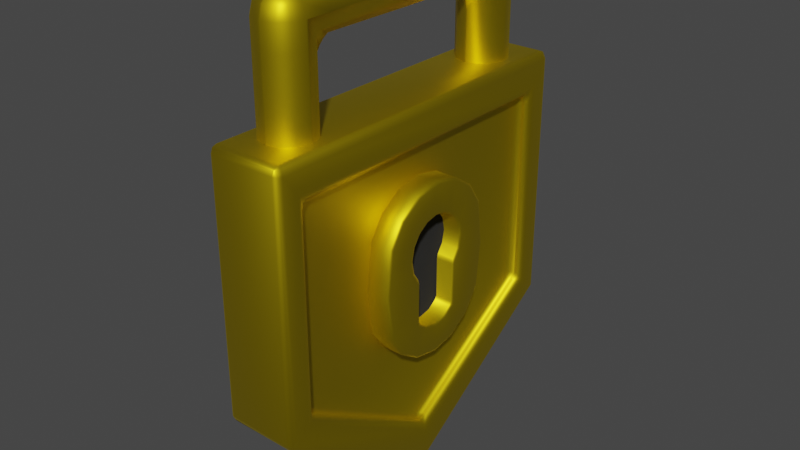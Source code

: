 # Source: Lock.blend  (saved by Blender 3.4.6; exported with 4.5.12 LTS)
import bpy
from mathutils import Matrix  # noqa: F401  (used for matrix-valued properties, if any)

bpy.ops.wm.read_factory_settings(use_empty=True)
scene = bpy.context.scene
scene.name = 'Scene'

# ---- collections
col_collection = bpy.data.collections.new('Collection'); scene.collection.children.link(col_collection)

# ---- materials (node trees are filled in below, after node groups)
mat_material_001 = bpy.data.materials.new('Material.001')
mat_material_001.use_transparent_shadow = False
mat_material_002 = bpy.data.materials.new('Material.002')
mat_material_002.use_transparent_shadow = False

# ---- material node trees
mat_material_001.use_nodes = True; mat_material_001.node_tree.nodes.clear()
_N = mat_material_001.node_tree.nodes; _L = mat_material_001.node_tree.links
n0 = _N.new('ShaderNodeBsdfPrincipled'); n0.name = 'Principled BSDF'; n0.location = (10, 300)
n0.distribution = 'GGX'
n0.subsurface_method = 'RANDOM_WALK_SKIN'
n0.inputs[0].default_value = (0.8, 0.5911, 0.009469, 1.0)
n0.inputs[1].default_value = 1.0
n0.inputs[3].default_value = 1.45
n0.inputs[27].default_value = (0.0, 0.0, 0.0, 1.0)
n0.inputs[28].default_value = 1.0
n1 = _N.new('ShaderNodeOutputMaterial'); n1.name = 'Material Output'; n1.location = (300, 300)
_L.new(n0.outputs[0], n1.inputs[0])
n1.is_active_output = True
mat_material_002.use_nodes = True; mat_material_002.node_tree.nodes.clear()
_N = mat_material_002.node_tree.nodes; _L = mat_material_002.node_tree.links
n0 = _N.new('ShaderNodeBsdfPrincipled'); n0.name = 'Principled BSDF'; n0.location = (10, 300)
n0.distribution = 'GGX'
n0.subsurface_method = 'RANDOM_WALK_SKIN'
n0.inputs[0].default_value = (0.0, 0.0, 0.0, 1.0)
n0.inputs[2].default_value = 1.0
n0.inputs[3].default_value = 1.45
n0.inputs[13].default_value = 1.0
n0.inputs[27].default_value = (0.0, 0.0, 0.0, 1.0)
n0.inputs[28].default_value = 1.0
n1 = _N.new('ShaderNodeOutputMaterial'); n1.name = 'Material Output'; n1.location = (300, 300)
_L.new(n0.outputs[0], n1.inputs[0])
n1.is_active_output = True

# ---- world
world_world = bpy.data.worlds.new('World'); scene.world = world_world
world_world.use_nodes = True; world_world.node_tree.nodes.clear()
_N = world_world.node_tree.nodes; _L = world_world.node_tree.links
n0 = _N.new('ShaderNodeOutputWorld'); n0.name = 'World Output'; n0.location = (300, 300)
n1 = _N.new('ShaderNodeBackground'); n1.name = 'Background'; n1.location = (10, 300)
n1.inputs[0].default_value = (0.05088, 0.05088, 0.05088, 1.0)
_L.new(n1.outputs[0], n0.inputs[0])
n0.is_active_output = True
world_world.color = (0.05088, 0.05088, 0.05088)
world_world.use_sun_shadow = False
world_world.sun_shadow_jitter_overblur = 0.0

# ---- meshes
me_cylinder_002 = bpy.data.meshes.new('Cylinder.002')
me_cylinder_002.from_pydata([(0.872, 0.1261, 0.1952), (0.8967, 0.002021, 0.1952), (0.872, -0.1221, 0.1952), (1.791, -1.718, -0.7995), (1.791, 1.722, -0.7995), (1.718, -1.757, 0.2755), (1.718, 1.761, 0.2755), (1.58, 1.437, 0.2211), (1.58, -1.433, 0.2211), (0.7807, 0.6373, 0.05257), (0.7807, 0.663, 0.0781), (0.5724, 0.3002, 0.1952), (0.5724, 0.3263, 0.2208), (0.7807, 0.663, 0.4932), (0.7752, 0.6395, 0.5188), (1.221, 0.6127, 0.0781), (1.212, 0.588, 0.05257), (0.7146, 0.272, 0.1952), (0.6965, 0.3016, 0.2208), (1.198, 0.5919, 0.5188), (1.221, 0.6127, 0.4932), (1.436, 0.4694, 0.0781), (1.417, 0.451, 0.05257), (0.8273, 0.2313, 0.2208), (0.7805, 0.2455, 0.2208), (0.8223, 0.2005, 0.1952), (1.417, 0.4467, 0.5188), (1.436, 0.4694, 0.4932), (1.579, 0.255, 0.0781), (1.555, 0.245, 0.05257), (1.553, 0.2428, 0.5188), (1.579, 0.255, 0.4932), (1.629, 0.002021, 0.0781), (1.603, 0.002021, 0.05257), (1.601, 0.002021, 0.5188), (1.629, 0.002021, 0.4932), (1.579, -0.2509, 0.0781), (1.555, -0.2409, 0.05257), (1.553, -0.2388, 0.5188), (1.579, -0.2509, 0.4932), (0.7805, -0.2414, 0.2208), (0.8273, -0.2273, 0.2208), (0.8223, -0.1965, 0.1952), (1.436, -0.4653, 0.0781), (1.417, -0.4469, 0.05257), (1.417, -0.4427, 0.5188), (1.436, -0.4653, 0.4932), (0.7146, -0.2679, 0.1952), (0.6965, -0.2976, 0.2208), (1.221, -0.6086, 0.0781), (1.212, -0.5839, 0.05257), (1.198, -0.5879, 0.5188), (1.221, -0.6086, 0.4932), (0.5724, -0.2962, 0.1952), (0.5724, -0.3222, 0.2208), (0.7807, -0.6589, 0.0781), (0.7807, -0.6332, 0.05257), (0.7752, -0.6354, 0.5188), (0.7807, -0.6589, 0.4932), (0.3403, -0.6086, 0.0781), (0.3494, -0.5839, 0.05257), (0.4583, -0.2735, 0.1952), (0.4484, -0.2976, 0.2208), (0.3483, -0.5855, 0.5188), (0.3403, -0.6086, 0.4932), (0.3616, -0.2089, 0.1952), (0.3432, -0.2273, 0.2208), (0.1259, -0.4653, 0.0781), (0.1443, -0.4469, 0.05257), (0.1423, -0.4474, 0.5188), (0.1259, -0.4653, 0.4932), (0.00667, -0.2409, 0.05257), (-0.01738, -0.2509, 0.0781), (0.2969, -0.1121, 0.1952), (0.2729, -0.1221, 0.2208), (0.004714, -0.2411, 0.5188), (-0.01738, -0.2509, 0.4932), (-0.04166, 0.002021, 0.05257), (-0.06769, 0.002021, 0.0781), (0.2742, 0.002021, 0.1952), (0.2482, 0.002021, 0.2208), (-0.04357, 0.002021, 0.5188), (-0.06769, 0.002021, 0.4932), (0.00667, 0.245, 0.05257), (-0.01738, 0.255, 0.0781), (0.2969, 0.1161, 0.1952), (0.2729, 0.1261, 0.2208), (0.004714, 0.2451, 0.5188), (-0.01738, 0.255, 0.4932), (0.1259, 0.4694, 0.0781), (0.1443, 0.451, 0.05257), (0.3616, 0.2129, 0.1952), (0.3432, 0.2313, 0.2208), (0.1423, 0.4514, 0.5188), (0.1259, 0.4694, 0.4932), (0.3494, 0.588, 0.05257), (0.3403, 0.6127, 0.0781), (0.4583, 0.2775, 0.1952), (0.4484, 0.3016, 0.2208), (0.3403, 0.6127, 0.4932), (0.3483, 0.5895, 0.5188), (1.211, 0.2313, 0.2208), (1.229, 0.2007, 0.1952), (1.25, 0.2101, 0.2208), (1.279, 0.1261, 0.1952), (1.307, 0.1261, 0.2208), (1.331, 0.002021, 0.2208), (1.303, 0.002021, 0.1952), (1.279, -0.1221, 0.1952), (1.307, -0.1221, 0.2208), (1.211, -0.2273, 0.2208), (1.25, -0.206, 0.2208), (1.229, -0.1967, 0.1952), (0.2217, 0.002021, 0.5188), (0.2482, 0.002021, 0.4932), (0.3249, -0.2472, 0.5188), (0.3432, -0.2273, 0.4932), (0.2729, -0.1221, 0.4932), (0.2486, -0.1329, 0.5188), (0.2729, 0.1261, 0.4932), (0.2486, 0.1369, 0.5188), (0.3432, 0.2313, 0.4932), (0.3249, 0.2513, 0.5188), (0.4484, 0.3016, 0.4932), (0.4392, 0.3278, 0.5188), (0.7028, 0.3287, 0.5188), (0.6965, 0.3016, 0.4932), (0.7805, 0.2455, 0.4932), (0.8273, 0.2313, 0.4932), (0.822, 0.2497, 0.5188), (0.5724, 0.3263, 0.4932), (0.5714, 0.3544, 0.5188), (0.5714, -0.3503, 0.5188), (0.5724, -0.3222, 0.4932), (0.4484, -0.2976, 0.4932), (0.4392, -0.3238, 0.5188), (0.7028, -0.3246, 0.5188), (0.6965, -0.2976, 0.4932), (0.822, -0.2457, 0.5188), (0.8273, -0.2273, 0.4932), (0.7805, -0.2414, 0.4932), (1.211, 0.2313, 0.4932), (1.25, 0.2101, 0.4932), (1.252, 0.2503, 0.5188), (1.331, 0.002021, 0.4932), (1.355, 0.002021, 0.5188), (1.307, 0.1261, 0.4932), (1.329, 0.1365, 0.5188), (1.252, -0.2463, 0.5188), (1.25, -0.206, 0.4932), (1.211, -0.2273, 0.4932), (1.307, -0.1221, 0.4932), (1.329, -0.1325, 0.5188), (0.5605, -0.6338, 0.4932), (0.5614, -0.6103, 0.5188), (0.5614, 0.6144, 0.5188), (0.5605, 0.6378, 0.4932), (-0.682, -1.742, -0.8203), (-0.6819, -1.757, -0.774), (-0.7263, -1.738, -0.7995), (-0.7411, -1.682, -0.8214), (-0.7354, -1.729, -0.7995), (-0.7543, -1.685, -0.774), (-0.682, -1.716, -0.8562), (-0.7263, -1.727, -0.8144), (-0.7207, -1.678, -0.8551), (-0.682, -1.671, -0.877), (2.882, 0.06296, -0.7995), (2.896, 0.01387, -0.7995), (2.896, -0.009827, -0.7995), (2.882, -0.05892, -0.7995), (2.874, 0.03583, -0.8533), (2.893, 0.002021, -0.8229), (2.874, -0.03179, -0.8533), (2.864, 0.002021, -0.877), (-0.682, 1.72, -0.8562), (-0.682, 1.675, -0.877), (-0.7207, 1.682, -0.8551), (-0.7263, 1.731, -0.8144), (-0.7411, 1.686, -0.8214), (-0.7543, 1.689, -0.774), (-0.7354, 1.733, -0.7995), (-0.682, 1.746, -0.8203), (-0.7263, 1.742, -0.7995), (-0.6819, 1.761, -0.774), (2.452, -0.01084, 0.25), (2.438, -0.05989, 0.25), (2.472, -0.02777, 0.2949), (2.563, 0.002021, 0.353), (2.514, 0.002021, 0.3347), (2.452, 0.01488, 0.25), (2.472, 0.03181, 0.2949), (2.438, 0.06393, 0.25), (-0.358, -1.445, 0.25), (-0.3764, -1.401, 0.25), (-0.3911, -1.415, 0.2964), (-0.369, -1.462, 0.2911), (-0.4162, -1.455, 0.3321), (-0.4605, -1.536, 0.353), (-0.3714, -1.502, 0.3304), (-0.369, -1.462, 0.2911), (-0.3484, -1.454, 0.25), (-0.369, -1.462, 0.2911), (-0.3, -1.473, 0.2755), (-0.3911, 1.419, 0.2964), (-0.3764, 1.405, 0.25), (-0.358, 1.449, 0.25), (-0.369, 1.466, 0.2911), (-0.3484, 1.458, 0.25), (-0.3, 1.477, 0.2755), (-0.369, 1.466, 0.2911), (-0.4162, 1.46, 0.3321), (-0.369, 1.466, 0.2911), (-0.3714, 1.506, 0.3304), (-0.4605, 1.54, 0.353), (1.765, -1.671, -0.877), (1.764, -1.711, -0.8528), (1.718, -1.757, -0.774), (1.731, -1.742, -0.8203), (1.741, -1.745, -0.7995), (1.765, 1.675, -0.877), (1.764, 1.715, -0.8528), (1.731, 1.746, -0.8203), (1.718, 1.761, -0.774), (1.741, 1.749, -0.7995), (1.509, 1.477, 0.25), (1.528, 1.487, 0.2949), (1.483, 1.477, 0.2755), (1.58, 1.437, 0.25), (1.582, 1.458, 0.2949), (1.576, 1.503, 0.3341), (1.602, 1.541, 0.353), (1.528, -1.483, 0.2949), (1.509, -1.473, 0.25), (1.483, -1.473, 0.2755), (1.576, -1.499, 0.3341), (1.602, -1.537, 0.353), (1.582, -1.454, 0.2949), (1.58, -1.433, 0.25), (-0.6819, 1.761, 0.2755), (-0.7263, 1.742, 0.2755), (-0.7397, 1.69, 0.2964), (-0.7353, 1.733, 0.2755), (-0.7543, 1.689, 0.25), (-0.6766, 1.732, 0.3304), (-0.7248, 1.734, 0.2904), (-0.7147, 1.693, 0.3321), (-0.6705, 1.698, 0.353), (-0.7397, -1.686, 0.2964), (-0.7543, -1.685, 0.25), (-0.7353, -1.729, 0.2755), (-0.7263, -1.738, 0.2755), (-0.6819, -1.757, 0.2755), (-0.7147, -1.689, 0.3321), (-0.7248, -1.73, 0.2904), (-0.6766, -1.728, 0.3304), (-0.6705, -1.694, 0.353), (1.718, -1.694, 0.353), (1.74, -1.723, 0.3288), (1.791, -1.718, 0.25), (1.775, -1.717, 0.2973), (1.768, -1.73, 0.2755), (2.873, -0.04775, 0.2973), (2.882, -0.0589, 0.25), (2.896, -0.009836, 0.2755), (2.873, 0.05179, 0.2973), (2.896, 0.01388, 0.2755), (2.882, 0.06294, 0.25), (2.86, -0.0306, 0.3312), (2.887, 0.002021, 0.2989), (2.86, 0.03464, 0.3312), (2.834, 0.002021, 0.353), (1.718, 1.698, 0.353), (1.74, 1.727, 0.3288), (1.775, 1.721, 0.2973), (1.791, 1.722, 0.25), (1.768, 1.734, 0.2755), (1.493, 1.462, 0.2004), (1.516, 1.473, 0.2455), (1.514, 1.436, 0.1643), (1.555, 1.391, 0.1437), (1.564, 1.427, 0.1703), (1.493, -1.458, 0.2004), (1.516, -1.469, 0.2455), (1.514, -1.432, 0.1643), (1.564, -1.423, 0.1703), (1.555, -1.387, 0.1437), (-0.3632, 1.402, 0.1992), (-0.3579, 1.449, 0.2211), (-0.3764, 1.405, 0.2466), (-0.3428, 1.398, 0.1655), (-0.304, 1.391, 0.1437), (-0.304, 1.436, 0.1644), (-0.3485, 1.447, 0.2054), (-0.304, 1.462, 0.2003), (-0.3001, 1.477, 0.2466), (-0.3484, 1.458, 0.2211), (-0.3632, -1.398, 0.1992), (-0.3764, -1.401, 0.2466), (-0.3579, -1.445, 0.2211), (-0.304, -1.458, 0.2003), (-0.3484, -1.454, 0.2211), (-0.3001, -1.473, 0.2466), (-0.3428, -1.394, 0.1655), (-0.3485, -1.443, 0.2054), (-0.304, -1.432, 0.1644), (-0.304, -1.387, 0.1437), (2.438, -0.05991, 0.2211), (2.452, -0.01079, 0.2211), (2.452, 0.01483, 0.2211), (2.438, 0.06395, 0.2211), (2.431, -0.03378, 0.1701), (2.448, 0.002021, 0.1962), (2.431, 0.03782, 0.1701), (2.422, 0.002021, 0.1437), (-0.3706, -1.483, -0.2993), (-0.3706, -1.249, -0.6864), (-0.3706, -1.452, -0.4928), (-0.3706, -1.366, -0.6345), (-0.3706, -1.249, 0.1211), (-0.3706, -1.483, -0.266), (-0.3706, -1.366, 0.06922), (-0.3706, -1.452, -0.07248), (-0.3706, -0.9942, -0.266), (-0.3706, -1.228, 0.1211), (-0.3706, -1.029, -0.07687), (-0.3706, -1.114, 0.06421), (-0.3706, -1.228, -0.6864), (-0.3706, -0.9942, -0.2993), (-0.3706, -1.114, -0.6295), (-0.3706, -1.029, -0.4884), (-1.703, -0.9942, 0.1211), (-1.937, -0.9942, -0.266), (-1.82, -0.9942, 0.06922), (-1.906, -0.9942, -0.07248), (-1.937, -0.9942, -0.2993), (-1.703, -0.9942, -0.6864), (-1.906, -0.9942, -0.4928), (-1.82, -0.9942, -0.6345), (-1.703, -1.249, -0.6864), (-1.703, -1.483, -0.2993), (-1.937, -1.249, -0.2993), (-1.703, -1.366, -0.6347), (-1.82, -1.249, -0.6347), (-1.815, -1.361, -0.5844), (-1.82, -1.452, -0.2993), (-1.703, -1.452, -0.4926), (-1.815, -1.422, -0.4844), (-1.906, -1.249, -0.4926), (-1.906, -1.366, -0.2993), (-1.876, -1.361, -0.4844), (-1.703, -1.249, 0.1211), (-1.937, -1.249, -0.266), (-1.703, -1.483, -0.266), (-1.82, -1.249, 0.06937), (-1.703, -1.366, 0.06937), (-1.815, -1.361, 0.01913), (-1.906, -1.366, -0.266), (-1.906, -1.249, -0.07273), (-1.876, -1.361, -0.08091), (-1.703, -1.452, -0.07273), (-1.82, -1.452, -0.266), (-1.815, -1.422, -0.08091), (-1.469, -1.483, -0.266), (-1.469, -1.249, 0.1211), (-1.469, -1.452, -0.07248), (-1.469, -1.366, 0.06922), (-1.469, -1.249, -0.6864), (-1.469, -1.483, -0.2993), (-1.469, -1.366, -0.6345), (-1.469, -1.452, -0.4928), (-1.235, -0.9942, -0.266), (-1.469, -0.7601, -0.266), (-1.703, -1.228, 0.1211), (-1.35, -0.9595, -0.266), (-1.384, -1.029, -0.07687), (-1.43, -0.994, -0.08272), (-1.504, -0.9089, -0.07687), (-1.434, -0.875, -0.266), (-1.469, -0.9551, -0.08272), (-1.555, -1.114, 0.06421), (-1.589, -1.08, 0.06421), (-1.508, -1.034, 0.02127), (-1.703, -1.228, -0.6864), (-1.469, -0.7601, -0.2993), (-1.235, -0.9942, -0.2993), (-1.589, -1.08, -0.6295), (-1.555, -1.114, -0.6295), (-1.508, -1.034, -0.5866), (-1.434, -0.875, -0.2993), (-1.504, -0.9089, -0.4884), (-1.469, -0.9551, -0.4826), (-1.384, -1.029, -0.4884), (-1.35, -0.9595, -0.2993), (-1.43, -0.994, -0.4826), (-1.937, 0.002021, -0.266), (-1.82, 0.002021, 0.06922), (-1.906, 0.002021, -0.07248), (-1.937, 0.002021, -0.2993), (-1.703, 0.002021, -0.6864), (-1.906, 0.002021, -0.4928), (-1.82, 0.002021, -0.6345), (-1.469, 0.002021, -0.266), (-1.703, 0.002021, 0.1211), (-1.501, 0.002021, -0.07248), (-1.586, 0.002021, 0.06922), (-1.469, 0.002021, -0.2993), (-1.586, 0.002021, -0.6345), (-1.501, 0.002021, -0.4928), (-0.3706, 1.241, -0.6864), (-0.3706, 1.475, -0.2993), (-0.3706, 1.358, -0.6345), (-0.3706, 1.444, -0.4928), (-0.3706, 1.475, -0.266), (-0.3706, 1.241, 0.1211), (-0.3706, 1.444, -0.07248), (-0.3706, 1.358, 0.06922), (-0.3706, 1.22, 0.1211), (-0.3706, 0.9859, -0.266), (-0.3706, 1.106, 0.06421), (-0.3706, 1.02, -0.07687), (-0.3706, 0.9859, -0.2993), (-0.3706, 1.22, -0.6864), (-0.3706, 1.02, -0.4884), (-0.3706, 1.106, -0.6295), (-1.937, 0.9859, -0.266), (-1.703, 0.9859, 0.1211), (-1.906, 0.9859, -0.07248), (-1.82, 0.9859, 0.06922), (-1.703, 0.9859, -0.6864), (-1.937, 0.9859, -0.2993), (-1.82, 0.9859, -0.6345), (-1.906, 0.9859, -0.4928), (-1.703, 1.241, -0.6864), (-1.937, 1.241, -0.2993), (-1.703, 1.475, -0.2993), (-1.82, 1.241, -0.6347), (-1.703, 1.358, -0.6347), (-1.815, 1.353, -0.5844), (-1.906, 1.358, -0.2993), (-1.906, 1.241, -0.4926), (-1.876, 1.353, -0.4844), (-1.703, 1.444, -0.4926), (-1.82, 1.444, -0.2993), (-1.815, 1.413, -0.4844), (-1.703, 1.241, 0.1211), (-1.703, 1.475, -0.266), (-1.937, 1.241, -0.266), (-1.703, 1.358, 0.06937), (-1.82, 1.241, 0.06937), (-1.815, 1.353, 0.01913), (-1.82, 1.444, -0.266), (-1.703, 1.444, -0.07273), (-1.815, 1.413, -0.08091), (-1.906, 1.241, -0.07273), (-1.906, 1.358, -0.266), (-1.876, 1.353, -0.08091), (-1.469, 1.241, 0.1211), (-1.469, 1.475, -0.266), (-1.469, 1.358, 0.06922), (-1.469, 1.444, -0.07248), (-1.469, 1.475, -0.2993), (-1.469, 1.241, -0.6864), (-1.469, 1.444, -0.4928), (-1.469, 1.358, -0.6345), (-1.703, 1.22, 0.1211), (-1.469, 0.7518, -0.266), (-1.235, 0.9859, -0.266), (-1.589, 1.071, 0.06421), (-1.555, 1.106, 0.06421), (-1.508, 1.025, 0.02127), (-1.434, 0.8667, -0.266), (-1.504, 0.9006, -0.07687), (-1.469, 0.9468, -0.08272), (-1.384, 1.02, -0.07687), (-1.35, 0.9512, -0.266), (-1.43, 0.9857, -0.08272), (-1.235, 0.9859, -0.2993), (-1.469, 0.7518, -0.2993), (-1.703, 1.22, -0.6864), (-1.35, 0.9512, -0.2993), (-1.384, 1.02, -0.4884), (-1.43, 0.9857, -0.4826), (-1.504, 0.9006, -0.4884), (-1.434, 0.8667, -0.2993), (-1.469, 0.9468, -0.4826), (-1.555, 1.106, -0.6295), (-1.589, 1.071, -0.6295), (-1.508, 1.025, -0.5866)], [], [(77, 95, 60), (18, 127, 126), (0, 102, 25), (147, 34, 30), (34, 152, 38), (38, 148, 45), (148, 51, 45), (138, 57, 51), (154, 136, 132), (66, 134, 62), (75, 115, 118), (74, 114, 117), (80, 119, 114), (86, 121, 119), (116, 74, 117), (112, 2, 42), (92, 123, 121), (10, 20, 15), (47, 1, 17), (98, 130, 123), (19, 143, 26), (48, 140, 40), (46, 49, 43), (52, 55, 49), (153, 64, 59), (154, 135, 63), (70, 72, 67), (118, 81, 75), (81, 120, 87), (87, 122, 93), (124, 93, 122), (14, 129, 19), (12, 126, 130), (1, 104, 0), (108, 1, 2), (111, 151, 109), (218, 163, 216), (41, 150, 110), (30, 143, 147), (109, 144, 106), (106, 146, 105), (23, 141, 128), (135, 69, 63), (64, 67, 59), (62, 133, 54), (54, 137, 48), (39, 43, 36), (35, 36, 32), (31, 32, 28), (27, 28, 21), (125, 155, 131), (20, 21, 15), (105, 142, 103), (155, 124, 131), (89, 99, 96), (88, 89, 84), (82, 84, 78), (76, 78, 72), (166, 220, 215), (228, 310, 192), (235, 232, 234), (167, 221, 4), (222, 175, 182), (169, 266, 264), (214, 256, 198), (190, 308, 185), (174, 215, 220), (207, 210, 212), (193, 301, 299), (291, 286, 280), (214, 272, 247), (191, 230, 229), (282, 305, 300), (188, 257, 271), (216, 219, 218), (234, 233, 302), (252, 217, 5), (167, 275, 267), (242, 183, 181), (235, 187, 237), (197, 204, 211), (206, 296, 208), (3, 259, 217), (275, 4, 223), (278, 228, 225), (244, 6, 239), (248, 246, 241), (5, 255, 252), (264, 266, 269), (270, 274, 273), (278, 281, 7), (292, 277, 294), (307, 285, 8), (297, 290, 287), (308, 309, 312), (159, 161, 164), (180, 249, 243), (168, 169, 172), (223, 239, 6), (259, 170, 263), (250, 251, 254), (258, 261, 260), (179, 165, 160), (178, 181, 183), (240, 242, 245), (260, 268, 258), (221, 224, 4), (232, 235, 237), (226, 229, 230), (170, 216, 173), (273, 276, 6), (194, 289, 205), (238, 307, 8), (295, 278, 225), (198, 257, 236), (188, 272, 231), (299, 301, 304), (288, 293, 296), (281, 310, 7), (283, 8, 285), (314, 280, 286), (196, 200, 202), (187, 189, 191), (238, 283, 233), (227, 230, 213), (250, 159, 251), (23, 24, 25), (40, 41, 42), (101, 102, 103), (110, 111, 112), (127, 128, 129), (138, 139, 140), (141, 142, 143), (148, 149, 150), (157, 158, 159), (160, 161, 162), (163, 165, 166), (172, 174, 171), (175, 177, 178), (179, 180, 181), (182, 183, 184), (185, 186, 187), (190, 191, 192), (193, 195, 196), (197, 199, 200), (201, 202, 203), (204, 206, 207), (208, 209, 210), (211, 213, 214), (217, 218, 219), (222, 223, 224), (225, 226, 227), (232, 233, 234), (241, 242, 243), (244, 246, 247), (248, 249, 250), (253, 255, 256), (259, 260, 261), (262, 263, 264), (265, 266, 267), (268, 270, 271), (274, 275, 276), (279, 280, 281), (284, 285, 286), (287, 288, 289), (290, 292, 293), (294, 295, 296), (297, 298, 299), (300, 301, 302), (303, 305, 306), (312, 314, 311), (10, 16, 9), (11, 18, 12), (19, 13, 14), (21, 16, 15), (26, 20, 19), (21, 29, 22), (26, 31, 27), (32, 29, 28), (30, 35, 31), (36, 33, 32), (38, 35, 34), (43, 37, 36), (45, 39, 38), (47, 40, 42), (43, 50, 44), (45, 52, 46), (53, 48, 47), (55, 50, 49), (51, 58, 52), (55, 60, 56), (53, 62, 54), (63, 153, 154), (61, 66, 62), (67, 60, 59), (63, 70, 64), (67, 71, 68), (65, 74, 66), (69, 76, 70), (75, 82, 76), (84, 77, 78), (79, 86, 80), (87, 82, 81), (89, 83, 84), (91, 86, 85), (93, 88, 87), (89, 95, 90), (156, 100, 155), (25, 101, 23), (104, 103, 102), (107, 109, 106), (110, 42, 41), (116, 118, 115), (119, 113, 114), (121, 120, 119), (123, 122, 121), (127, 125, 126), (130, 124, 123), (133, 135, 132), (136, 133, 132), (136, 140, 137), (141, 129, 128), (142, 147, 143), (138, 150, 139), (125, 130, 126), (100, 94, 93), (17, 24, 18), (128, 24, 23), (145, 146, 144), (97, 92, 91), (151, 145, 144), (107, 105, 104), (152, 149, 148), (108, 111, 109), (113, 117, 114), (72, 77, 71), (79, 74, 73), (142, 101, 103), (40, 139, 41), (95, 10, 9), (115, 134, 116), (98, 11, 12), (150, 111, 110), (57, 153, 58), (156, 14, 13), (157, 164, 163), (160, 164, 161), (171, 168, 172), (173, 169, 170), (182, 178, 183), (179, 178, 177), (185, 191, 190), (193, 202, 201), (195, 200, 196), (199, 202, 200), (204, 212, 211), (206, 210, 207), (213, 210, 209), (228, 226, 225), (238, 232, 237), (239, 245, 244), (241, 245, 242), (248, 254, 253), (252, 254, 251), (262, 269, 268), (265, 269, 266), (277, 281, 278), (282, 285, 284), (287, 293, 288), (294, 293, 292), (297, 304, 303), (300, 304, 301), (311, 308, 312), (313, 309, 310), (217, 157, 218), (166, 216, 163), (180, 160, 162), (166, 177, 176), (220, 171, 174), (243, 181, 180), (184, 240, 239), (215, 173, 216), (249, 241, 243), (247, 253, 256), (259, 262, 260), (257, 268, 271), (249, 161, 250), (158, 251, 159), (223, 182, 184), (176, 221, 220), (272, 244, 247), (257, 255, 258), (263, 169, 264), (267, 168, 167), (272, 270, 273), (275, 265, 267), (198, 211, 214), (205, 195, 194), (236, 189, 235), (186, 237, 187), (231, 213, 230), (236, 199, 198), (192, 229, 228), (231, 189, 188), (298, 287, 289), (291, 303, 306), (286, 311, 314), (291, 279, 292), (295, 277, 278), (302, 282, 300), (306, 284, 286), (280, 313, 281), (298, 193, 299), (302, 201, 203), (310, 190, 192), (307, 185, 308), (289, 206, 205), (295, 208, 296), (156, 13, 10), (90, 95, 83), (95, 9, 56), (9, 16, 50), (16, 22, 29), (50, 33, 37), (29, 33, 16), (37, 44, 50), (50, 56, 9), (56, 60, 95), (60, 68, 71), (95, 77, 83), (71, 77, 60), (33, 50, 16), (18, 24, 127), (0, 104, 102), (147, 145, 34), (34, 145, 152), (38, 152, 148), (148, 138, 51), (138, 136, 57), (154, 57, 136), (66, 116, 134), (75, 69, 115), (74, 80, 114), (80, 86, 119), (86, 92, 121), (116, 66, 74), (112, 108, 2), (92, 98, 123), (10, 13, 20), (91, 85, 65), (85, 79, 65), (79, 73, 65), (65, 61, 53), (53, 47, 11), (47, 42, 1), (11, 47, 17), (42, 2, 1), (1, 0, 25), (25, 17, 1), (11, 97, 91), (65, 53, 91), (91, 53, 11), (98, 12, 130), (19, 129, 143), (48, 137, 140), (46, 52, 49), (52, 58, 55), (59, 55, 153), (55, 58, 153), (154, 132, 135), (70, 76, 72), (118, 113, 81), (81, 113, 120), (87, 120, 122), (124, 100, 93), (14, 125, 129), (12, 18, 126), (1, 107, 104), (108, 107, 1), (111, 149, 151), (218, 157, 163), (41, 139, 150), (30, 26, 143), (109, 151, 144), (106, 144, 146), (23, 101, 141), (135, 115, 69), (64, 70, 67), (62, 134, 133), (54, 133, 137), (39, 46, 43), (35, 39, 36), (31, 35, 32), (27, 31, 28), (125, 14, 155), (20, 27, 21), (105, 146, 142), (155, 100, 124), (89, 94, 99), (88, 94, 89), (82, 88, 84), (76, 82, 78), (166, 176, 220), (228, 7, 310), (203, 199, 234), (199, 235, 234), (167, 171, 221), (222, 221, 175), (169, 168, 266), (214, 247, 256), (190, 309, 308), (193, 201, 301), (291, 306, 286), (214, 231, 272), (191, 189, 230), (282, 284, 305), (188, 236, 257), (216, 3, 219), (302, 203, 234), (233, 283, 302), (252, 158, 217), (167, 4, 275), (242, 240, 183), (235, 189, 187), (197, 195, 204), (206, 288, 296), (261, 5, 259), (5, 217, 259), (217, 219, 3), (4, 224, 223), (223, 6, 275), (6, 276, 275), (278, 7, 228), (244, 273, 6), (248, 253, 246), (5, 258, 255), (270, 265, 274), (292, 279, 277), (307, 311, 285), (297, 303, 290), (180, 162, 249), (223, 184, 239), (259, 3, 170), (258, 5, 261), (179, 177, 165), (260, 262, 268), (221, 222, 224), (170, 3, 216), (273, 274, 276), (194, 298, 289), (238, 186, 307), (225, 227, 295), (227, 209, 295), (198, 256, 257), (188, 271, 272), (281, 313, 310), (238, 8, 283), (213, 209, 227), (227, 226, 230), (250, 161, 159), (163, 164, 165), (172, 173, 174), (175, 176, 177), (193, 194, 195), (197, 198, 199), (204, 205, 206), (211, 212, 213), (244, 245, 246), (253, 254, 255), (268, 269, 270), (290, 291, 292), (303, 304, 305), (312, 313, 314), (10, 15, 16), (11, 17, 18), (19, 20, 13), (21, 22, 16), (26, 27, 20), (21, 28, 29), (26, 30, 31), (32, 33, 29), (30, 34, 35), (36, 37, 33), (38, 39, 35), (43, 44, 37), (45, 46, 39), (47, 48, 40), (43, 49, 50), (45, 51, 52), (53, 54, 48), (55, 56, 50), (51, 57, 58), (55, 59, 60), (53, 61, 62), (63, 64, 153), (61, 65, 66), (67, 68, 60), (63, 69, 70), (67, 72, 71), (65, 73, 74), (69, 75, 76), (75, 81, 82), (84, 83, 77), (79, 85, 86), (87, 88, 82), (89, 90, 83), (91, 92, 86), (93, 94, 88), (89, 96, 95), (156, 99, 100), (25, 102, 101), (104, 105, 103), (107, 108, 109), (110, 112, 42), (116, 117, 118), (119, 120, 113), (121, 122, 120), (123, 124, 122), (127, 129, 125), (130, 131, 124), (133, 134, 135), (136, 137, 133), (136, 138, 140), (141, 143, 129), (142, 146, 147), (138, 148, 150), (125, 131, 130), (100, 99, 94), (17, 25, 24), (128, 127, 24), (145, 147, 146), (97, 98, 92), (151, 152, 145), (107, 106, 105), (152, 151, 149), (108, 112, 111), (113, 118, 117), (72, 78, 77), (79, 80, 74), (142, 141, 101), (40, 140, 139), (95, 96, 10), (115, 135, 134), (98, 97, 11), (150, 149, 111), (57, 154, 153), (156, 155, 14), (157, 159, 164), (160, 165, 164), (171, 167, 168), (173, 172, 169), (182, 175, 178), (179, 181, 178), (185, 187, 191), (193, 196, 202), (195, 197, 200), (199, 203, 202), (204, 207, 212), (206, 208, 210), (213, 212, 210), (228, 229, 226), (238, 233, 232), (239, 240, 245), (241, 246, 245), (248, 250, 254), (252, 255, 254), (262, 264, 269), (265, 270, 269), (277, 279, 281), (282, 283, 285), (287, 290, 293), (294, 296, 293), (297, 299, 304), (300, 305, 304), (311, 307, 308), (313, 312, 309), (217, 158, 157), (166, 215, 216), (180, 179, 160), (166, 165, 177), (220, 221, 171), (243, 242, 181), (184, 183, 240), (215, 174, 173), (249, 248, 241), (247, 246, 253), (259, 263, 262), (257, 258, 268), (249, 162, 161), (158, 252, 251), (223, 222, 182), (176, 175, 221), (272, 273, 244), (257, 256, 255), (263, 170, 169), (267, 266, 168), (272, 271, 270), (275, 274, 265), (198, 197, 211), (205, 204, 195), (236, 188, 189), (186, 238, 237), (231, 214, 213), (236, 235, 199), (192, 191, 229), (231, 230, 189), (298, 297, 287), (291, 290, 303), (286, 285, 311), (291, 280, 279), (295, 294, 277), (302, 283, 282), (306, 305, 284), (280, 314, 313), (298, 194, 193), (302, 301, 201), (310, 309, 190), (307, 186, 185), (289, 288, 206), (295, 209, 208), (10, 96, 156), (96, 99, 156), (384, 402, 372), (324, 364, 319), (327, 367, 383), (328, 371, 323), (332, 398, 335), (373, 351, 364), (331, 373, 403), (383, 336, 399), (398, 425, 430), (320, 368, 315), (479, 399, 429), (368, 353, 340), (335, 352, 332), (383, 339, 336), (457, 417, 414), (422, 462, 409), (467, 421, 418), (447, 430, 425), (445, 465, 457), (479, 433, 462), (435, 458, 461), (461, 413, 410), (402, 478, 466), (426, 403, 465), (395, 396, 402), (342, 343, 339), (346, 344, 342), (345, 346, 340), (349, 347, 345), (348, 349, 341), (348, 344, 350), (344, 347, 350), (354, 355, 351), (358, 356, 354), (357, 358, 352), (357, 362, 359), (360, 361, 353), (360, 356, 362), (356, 359, 362), (374, 375, 371), (374, 379, 376), (377, 378, 372), (377, 382, 379), (380, 381, 373), (375, 382, 380), (376, 379, 382), (386, 387, 383), (390, 388, 386), (389, 390, 384), (393, 391, 389), (392, 393, 385), (392, 388, 394), (388, 391, 394), (436, 437, 433), (440, 438, 436), (439, 440, 434), (439, 444, 441), (442, 443, 435), (442, 438, 444), (438, 441, 444), (448, 449, 445), (452, 450, 448), (451, 452, 446), (455, 453, 451), (454, 455, 447), (454, 450, 456), (450, 453, 456), (468, 469, 465), (472, 470, 468), (471, 472, 466), (475, 473, 471), (474, 475, 467), (474, 470, 476), (470, 473, 476), (480, 481, 477), (480, 485, 482), (483, 484, 478), (483, 488, 485), (486, 487, 479), (481, 488, 486), (482, 485, 488), (335, 348, 341), (348, 338, 343), (343, 336, 339), (332, 358, 334), (358, 333, 334), (354, 331, 333), (341, 357, 352), (349, 361, 357), (345, 353, 361), (364, 355, 366), (366, 360, 365), (360, 363, 365), (327, 387, 329), (329, 392, 330), (330, 385, 328), (367, 342, 339), (369, 346, 342), (346, 368, 340), (364, 321, 319), (366, 322, 321), (365, 320, 322), (371, 325, 323), (375, 326, 325), (380, 324, 326), (368, 317, 315), (370, 318, 317), (369, 316, 318), (372, 389, 384), (378, 393, 389), (393, 371, 385), (399, 386, 383), (407, 390, 386), (408, 384, 390), (403, 381, 405), (405, 377, 404), (404, 372, 402), (398, 337, 335), (400, 338, 337), (401, 336, 338), (403, 333, 331), (396, 334, 333), (397, 332, 334), (429, 436, 433), (431, 440, 436), (440, 430, 434), (426, 449, 428), (428, 454, 427), (454, 425, 427), (435, 451, 446), (443, 455, 451), (439, 447, 455), (458, 452, 460), (452, 459, 460), (448, 457, 459), (477, 423, 421), (481, 424, 423), (486, 422, 424), (461, 442, 435), (442, 464, 437), (437, 462, 433), (458, 415, 413), (460, 416, 415), (459, 414, 416), (417, 469, 419), (419, 474, 420), (420, 467, 418), (462, 411, 409), (464, 412, 411), (463, 410, 412), (477, 475, 480), (475, 484, 480), (471, 478, 484), (478, 408, 483), (483, 407, 487), (487, 399, 479), (466, 404, 402), (472, 405, 404), (468, 403, 405), (399, 431, 429), (401, 432, 431), (400, 430, 432), (395, 427, 425), (397, 428, 427), (396, 426, 428), (384, 406, 402), (324, 373, 364), (327, 316, 367), (328, 385, 371), (332, 395, 398), (373, 331, 351), (398, 395, 425), (320, 363, 368), (368, 363, 353), (335, 341, 352), (383, 367, 339), (457, 465, 417), (422, 479, 462), (467, 477, 421), (447, 434, 430), (445, 426, 465), (479, 429, 433), (435, 446, 458), (461, 458, 413), (402, 406, 478), (396, 403, 402), (403, 405, 402), (405, 404, 402), (402, 406, 395), (406, 408, 399), (408, 407, 399), (399, 401, 400), (400, 398, 399), (398, 395, 406), (399, 398, 406), (395, 397, 396), (342, 344, 343), (346, 347, 344), (345, 347, 346), (349, 350, 347), (348, 350, 349), (348, 343, 344), (354, 356, 355), (358, 359, 356), (357, 359, 358), (357, 361, 362), (360, 362, 361), (360, 355, 356), (374, 376, 375), (374, 378, 379), (377, 379, 378), (377, 381, 382), (380, 382, 381), (375, 376, 382), (386, 388, 387), (390, 391, 388), (389, 391, 390), (393, 394, 391), (392, 394, 393), (392, 387, 388), (436, 438, 437), (440, 441, 438), (439, 441, 440), (439, 443, 444), (442, 444, 443), (442, 437, 438), (448, 450, 449), (452, 453, 450), (451, 453, 452), (455, 456, 453), (454, 456, 455), (454, 449, 450), (468, 470, 469), (472, 473, 470), (471, 473, 472), (475, 476, 473), (474, 476, 475), (474, 469, 470), (480, 482, 481), (480, 484, 485), (483, 485, 484), (483, 487, 488), (486, 488, 487), (481, 482, 488), (335, 337, 348), (348, 337, 338), (343, 338, 336), (332, 352, 358), (358, 354, 333), (354, 351, 331), (341, 349, 357), (349, 345, 361), (345, 340, 353), (364, 351, 355), (366, 355, 360), (360, 353, 363), (327, 383, 387), (329, 387, 392), (330, 392, 385), (367, 369, 342), (369, 370, 346), (346, 370, 368), (364, 366, 321), (366, 365, 322), (365, 363, 320), (371, 375, 325), (375, 380, 326), (380, 373, 324), (368, 370, 317), (370, 369, 318), (369, 367, 316), (372, 378, 389), (378, 374, 393), (393, 374, 371), (399, 407, 386), (407, 408, 390), (408, 406, 384), (403, 373, 381), (405, 381, 377), (404, 377, 372), (398, 400, 337), (400, 401, 338), (401, 399, 336), (403, 396, 333), (396, 397, 334), (397, 395, 332), (429, 431, 436), (431, 432, 440), (440, 432, 430), (426, 445, 449), (428, 449, 454), (454, 447, 425), (435, 443, 451), (443, 439, 455), (439, 434, 447), (458, 446, 452), (452, 448, 459), (448, 445, 457), (477, 481, 423), (481, 486, 424), (486, 479, 422), (461, 463, 442), (442, 463, 464), (437, 464, 462), (458, 460, 415), (460, 459, 416), (459, 457, 414), (417, 465, 469), (419, 469, 474), (420, 474, 467), (462, 464, 411), (464, 463, 412), (463, 461, 410), (477, 467, 475), (475, 471, 484), (471, 466, 478), (478, 406, 408), (483, 408, 407), (487, 407, 399), (466, 472, 404), (472, 468, 405), (468, 465, 403), (399, 401, 431), (401, 400, 432), (400, 398, 430), (395, 397, 427), (397, 396, 428), (396, 403, 426)])
me_cylinder_002.polygons.foreach_set('use_smooth', [True] * 950)
me_cylinder_002.polygons.foreach_set('material_index', [1, 0, 1, 0, 0, 0, 0, 0, 0, 0, 0, 0, 0, 0, 0, 1, 0, 0, 1, 0, 0, 0, 0, 0, 0, 0, 0, 0, 0, 0, 0, 0, 0, 1, 1, 0, 0, 0, 0, 0, 0, 0, 0, 0, 0, 0, 0, 0, 0, 0, 0, 0, 0, 0, 0, 0, 0, 0, 0, 0, 0, 0, 0, 0, 0, 0, 0, 0, 0, 0, 0, 0, 0, 0, 0, 0, 0, 0, 0, 0, 0, 0, 0, 0, 0, 0, 0, 0, 0, 0, 0, 0, 0, 0, 0, 0, 0, 0, 0, 0, 0, 0, 0, 0, 0, 0, 0, 0, 0, 0, 0, 0, 0, 0, 0, 0, 0, 0, 0, 0, 0, 0, 0, 0, 0, 0, 1, 1, 1, 1, 0, 0, 0, 0, 0, 0, 0, 0, 0, 0, 0, 0, 0, 0, 0, 0, 0, 0, 0, 0, 0, 0, 0, 0, 0, 0, 0, 0, 0, 0, 0, 0, 0, 0, 0, 0, 0, 0, 0, 0, 0, 1, 1, 0, 1, 0, 1, 0, 1, 0, 1, 0, 1, 0, 1, 1, 0, 1, 1, 0, 1, 1, 0, 1, 1, 0, 1, 1, 0, 0, 1, 1, 0, 1, 1, 0, 1, 0, 1, 1, 1, 1, 0, 0, 0, 0, 0, 0, 0, 0, 0, 0, 0, 0, 0, 0, 1, 0, 0, 1, 0, 1, 0, 1, 0, 1, 1, 0, 0, 1, 0, 1, 0, 0, 0, 0, 0, 0, 0, 0, 0, 0, 0, 0, 0, 0, 0, 0, 0, 0, 0, 0, 0, 0, 0, 0, 0, 0, 0, 0, 0, 0, 0, 0, 0, 0, 0, 0, 0, 0, 0, 0, 0, 0, 0, 0, 0, 0, 0, 0, 0, 0, 0, 0, 0, 0, 0, 0, 0, 0, 0, 0, 0, 0, 0, 0, 0, 0, 0, 0, 0, 0, 0, 0, 0, 0, 0, 0, 0, 1, 1, 1, 1, 1, 1, 1, 1, 1, 1, 1, 1, 1, 0, 1, 0, 0, 0, 0, 0, 0, 0, 0, 0, 0, 0, 0, 1, 0, 0, 1, 1, 1, 1, 1, 1, 1, 1, 1, 1, 1, 1, 1, 0, 0, 0, 0, 0, 0, 0, 0, 0, 0, 0, 0, 0, 0, 0, 1, 1, 0, 0, 0, 0, 0, 0, 0, 0, 0, 0, 0, 0, 0, 0, 0, 0, 0, 0, 0, 0, 0, 0, 0, 0, 0, 0, 0, 0, 0, 0, 0, 0, 0, 0, 0, 0, 0, 0, 0, 0, 0, 0, 0, 0, 0, 0, 0, 0, 0, 0, 0, 0, 0, 0, 0, 0, 0, 0, 0, 0, 0, 0, 0, 0, 0, 0, 0, 0, 0, 0, 0, 0, 0, 0, 0, 0, 0, 0, 0, 0, 0, 0, 0, 0, 0, 0, 0, 0, 0, 0, 0, 0, 0, 0, 1, 1, 0, 1, 0, 1, 0, 1, 0, 1, 0, 1, 0, 1, 1, 0, 1, 1, 0, 1, 1, 0, 1, 1, 0, 1, 1, 0, 0, 1, 1, 0, 1, 1, 0, 1, 0, 1, 1, 1, 1, 0, 0, 0, 0, 0, 0, 0, 0, 0, 0, 0, 0, 0, 0, 1, 0, 0, 1, 0, 1, 0, 1, 0, 1, 1, 0, 0, 1, 0, 1, 0, 0, 0, 0, 0, 0, 0, 0, 0, 0, 0, 0, 0, 0, 0, 0, 0, 0, 0, 0, 0, 0, 0, 0, 0, 0, 0, 0, 0, 0, 0, 0, 0, 0, 0, 0, 0, 0, 0, 0, 0, 0, 0, 0, 0, 0, 0, 0, 0, 0, 0, 0, 0, 0, 0, 0, 0, 0, 0, 0, 0, 0, 0, 0, 0, 0, 0, 0, 0, 0, 0, 0, 0, 0, 0, 0, 0, 0, 0, 0, 0, 0, 0, 0, 0, 0, 0, 0, 0, 0, 0, 0, 0, 0, 0, 0, 0, 0, 0, 0, 0, 0, 0, 0, 0, 0, 0, 0, 0, 0, 0, 0, 0, 0, 0, 0, 0, 0, 0, 0, 0, 0, 0, 0, 0, 0, 0, 0, 0, 0, 0, 0, 0, 0, 0, 0, 0, 0, 0, 0, 0, 0, 0, 0, 0, 0, 0, 0, 0, 0, 0, 0, 0, 0, 0, 0, 0, 0, 0, 0, 0, 0, 0, 0, 0, 0, 0, 0, 0, 0, 0, 0, 0, 0, 0, 0, 0, 0, 0, 0, 0, 0, 0, 0, 0, 0, 0, 0, 0, 0, 0, 0, 0, 0, 0, 0, 0, 0, 0, 0, 0, 0, 0, 0, 0, 0, 0, 0, 0, 0, 0, 0, 0, 0, 0, 0, 0, 0, 0, 0, 0, 0, 0, 0, 0, 0, 0, 0, 0, 0, 0, 0, 0, 0, 0, 0, 0, 0, 0, 0, 0, 0, 0, 0, 0, 0, 0, 0, 0, 0, 0, 0, 0, 0, 0, 0, 0, 0, 0, 0, 0, 0, 0, 0, 0, 0, 0, 0, 0, 0, 0, 0, 0, 0, 0, 0, 0, 0, 0, 0, 0, 0, 0, 0, 0, 0, 0, 0, 0, 0, 0, 0, 0, 0, 0, 0, 0, 0, 0, 0, 0, 0, 0, 0, 0, 0, 0, 0, 0, 0, 0, 0, 0, 0, 0, 0, 0, 0, 0, 0, 0, 0, 0, 0, 0, 0, 0, 0, 0, 0, 0, 0, 0, 0, 0, 0, 0, 0, 0, 0, 0, 0, 0, 0, 0, 0, 0, 0, 0, 0, 0, 0, 0, 0, 0, 0, 0, 0, 0, 0, 0, 0, 0, 0, 0, 0, 0, 0, 0, 0, 0, 0, 0, 0, 0, 0, 0, 0, 0, 0, 0, 0, 0, 0, 0, 0, 0, 0, 0, 0, 0, 0, 0, 0, 0, 0, 0, 0, 0, 0, 0, 0, 0, 0, 0, 0])
_uv = me_cylinder_002.uv_layers.new(name='UVMap')
_uv.uv.foreach_set('vector', [0.518, 0.25, 0.658, 0.4628, 0.658, 0.03722, 0.9375, 0.5345, 0.8876, 0.9026, 0.9375, 0.9026, 0.9717, 0.3418, 0.9348, 0.3971, 0.9349, 0.3969, 0.8125, 0.9422, 0.75, 0.9941, 0.8125, 0.9941, 0.75, 0.9941, 0.6875, 0.9422, 0.6875, 0.9941, 0.6875, 0.9941, 0.6086, 0.8686, 0.4393, 0.1619, 0.3731, 0.1598, 0.5659, 0.9966, 0.4149, 0.08852, 0.622, 0.9402, 0.5041, 0.9959, 0.5659, 0.9966, 0.4711, 0.9953, 0.5578, 0.9418, 0.4972, 0.9428, 0.375, 0.5345, 0.4375, 0.9026, 0.4375, 0.5345, 0.3125, 0.9952, 0.375, 0.9424, 0.3125, 0.9424, 0.3125, 0.5345, 0.25, 0.9026, 0.3125, 0.9026, 0.25, 0.5345, 0.1875, 0.9026, 0.25, 0.9026, 0.1875, 0.5345, 0.125, 0.9026, 0.1875, 0.9026, 0.375, 0.9026, 0.3125, 0.5345, 0.3125, 0.9026, 0.9348, 0.1029, 0.9717, 0.1582, 0.9349, 0.1031, 0.125, 0.5345, 0.0625, 0.9026, 0.125, 0.9026, 1.0, 0.518, 0.9375, 0.982, 0.9375, 0.518, 0.8552, 0.0502, 0.99, 0.25, 0.8552, 0.4498, 0.0625, 0.5345, 0.0, 0.9026, 0.0625, 0.9026, 0.9341, 0.9966, 0.875, 0.9422, 0.875, 0.994, 0.5625, 0.5345, 0.6124, 0.9026, 0.6124, 0.5345, 0.625, 0.982, 0.5625, 0.518, 0.625, 0.518, 0.5625, 0.982, 0.5, 0.518, 0.5625, 0.518, 0.4688, 0.982, 0.4375, 0.982, 0.4375, 0.518, 0.4711, 0.9953, 0.4375, 0.9424, 0.4375, 0.9953, 0.375, 0.982, 0.3125, 0.518, 0.375, 0.518, 0.3125, 0.9424, 0.25, 0.9952, 0.3125, 0.9952, 0.25, 0.9952, 0.1875, 0.9424, 0.1875, 0.9952, 0.1875, 0.9952, 0.125, 0.9424, 0.125, 0.9953, 0.0625, 0.9424, 0.125, 0.9953, 0.125, 0.9424, 0.9959, 0.9959, 0.878, 0.9402, 0.9341, 0.9966, 1.0, 0.5345, 0.9375, 0.9026, 1.0, 0.9026, 0.99, 0.25, 0.9717, 0.3418, 0.9717, 0.3418, 0.9717, 0.1582, 0.99, 0.25, 0.9717, 0.1582, 0.6376, 0.5345, 0.6875, 0.9026, 0.6875, 0.5345, 0.5017, 0.00106, 0.6214, 0.002881, 0.5001, 0.002902, 0.625, 0.5345, 0.625, 0.9026, 0.625, 0.5345, 0.8125, 0.9941, 0.875, 0.9422, 0.8125, 0.9422, 0.6875, 0.5345, 0.75, 0.9026, 0.75, 0.5345, 0.75, 0.5345, 0.8125, 0.9026, 0.8125, 0.5345, 0.875, 0.5345, 0.875, 0.9026, 0.875, 0.9026, 0.4375, 0.9424, 0.375, 0.9953, 0.4375, 0.9953, 0.4375, 0.982, 0.375, 0.518, 0.4375, 0.518, 0.4375, 0.5345, 0.5, 0.9026, 0.5, 0.5345, 0.5, 0.5345, 0.5625, 0.9026, 0.5625, 0.5345, 0.6875, 0.982, 0.625, 0.518, 0.6875, 0.518, 0.75, 0.982, 0.6875, 0.518, 0.75, 0.518, 0.8125, 0.982, 0.75, 0.518, 0.8125, 0.518, 0.875, 0.982, 0.8125, 0.518, 0.875, 0.518, 0.8673, 0.9418, 0.1041, 0.9953, 0.9126, 0.9428, 0.9375, 0.982, 0.875, 0.518, 0.9375, 0.518, 0.8125, 0.5345, 0.8624, 0.9026, 0.8624, 0.5345, 0.1041, 0.9953, 0.0625, 0.9424, 0.9126, 0.9428, 0.125, 0.518, 0.0625, 0.982, 0.0625, 0.518, 0.1875, 0.982, 0.125, 0.518, 0.1875, 0.518, 0.25, 0.982, 0.1875, 0.518, 0.25, 0.518, 0.3125, 0.982, 0.25, 0.518, 0.3125, 0.518, 0.6214, 0.006083, 0.5, 0.2439, 0.5, 0.00612, 0.5151, 0.5381, 0.4175, 0.5381, 0.4175, 0.5381, 0.5101, 0.732, 0.5125, 0.7306, 0.5147, 0.7298, 0.3793, 0.008662, 0.4997, 0.2467, 0.4972, 0.2444, 0.5017, 0.2574, 0.6214, 0.2502, 0.6214, 0.2574, 0.3768, 0.9884, 0.376, 0.7616, 0.3768, 0.7616, 0.6093, 0.5157, 0.6205, 0.7455, 0.6093, 0.7343, 0.4159, 0.5399, 0.4158, 0.5415, 0.4158, 0.5415, 0.3812, 0.006243, 0.5, 0.00612, 0.5, 0.2439, 0.6046, 0.5211, 0.6046, 0.5211, 0.6046, 0.5211, 0.6039, 0.7278, 0.6035, 0.7285, 0.6039, 0.7278, 0.6015, 0.5268, 0.5114, 0.7242, 0.5177, 0.5437, 0.6093, 0.5157, 0.504, 0.5085, 0.6205, 0.5045, 0.414, 0.5369, 0.5159, 0.5341, 0.5152, 0.5367, 0.5143, 0.7289, 0.6013, 0.727, 0.6013, 0.7288, 0.4057, 0.5307, 0.5025, 0.7455, 0.3825, 0.5075, 0.4995, 0.002727, 0.4991, 0.0, 0.5, 0.00106, 0.5147, 0.7298, 0.5135, 0.7298, 0.6011, 0.7298, 0.6214, 0.7616, 0.5023, 0.9846, 0.5023, 0.7616, 0.3793, 0.2616, 0.4972, 0.4846, 0.3793, 0.4846, 0.6241, 0.4884, 0.6236, 0.2616, 0.6241, 0.2616, 0.5099, 0.7317, 0.4139, 0.5408, 0.5088, 0.7267, 0.6069, 0.7286, 0.6056, 0.5243, 0.6069, 0.5214, 0.604, 0.5224, 0.6036, 0.5218, 0.6036, 0.5218, 0.4972, 0.9884, 0.4972, 0.7654, 0.5023, 0.9846, 0.4972, 0.4846, 0.4972, 0.2616, 0.5023, 0.2654, 0.5195, 0.5377, 0.5151, 0.5381, 0.52, 0.5377, 0.621, 0.4987, 0.5023, 0.4884, 0.6214, 0.4884, 0.6327, 0.745, 0.626, 0.5048, 0.6327, 0.505, 0.5023, 0.7616, 0.621, 0.7513, 0.6214, 0.7616, 0.3768, 0.7616, 0.376, 0.7616, 0.3765, 0.7581, 0.3808, 0.5003, 0.4987, 0.4932, 0.5018, 0.5008, 0.519, 0.5367, 0.5169, 0.5405, 0.5151, 0.5381, 0.6016, 0.5237, 0.5207, 0.5385, 0.6016, 0.5219, 0.4172, 0.5462, 0.5104, 0.7257, 0.5086, 0.7247, 0.6042, 0.7245, 0.6033, 0.526, 0.6042, 0.5256, 0.4158, 0.5415, 0.4159, 0.5399, 0.4162, 0.5411, 0.6236, 0.001338, 0.6241, 0.001981, 0.6236, 0.002098, 0.8596, 0.5051, 0.6404, 0.7449, 0.6404, 0.5051, 0.376, 0.9884, 0.3768, 0.9884, 0.3763, 0.9919, 0.5023, 0.2654, 0.6214, 0.4884, 0.5023, 0.4884, 0.4972, 0.7654, 0.3793, 0.9884, 0.3793, 0.7654, 0.6241, 0.7616, 0.6236, 0.7616, 0.6235, 0.7594, 0.4989, 0.7536, 0.4981, 0.7616, 0.4977, 0.7583, 0.6243, 0.2447, 0.6233, 0.005587, 0.6243, 0.005322, 0.6236, 0.2479, 0.6241, 0.248, 0.6236, 0.2487, 0.6236, 0.4884, 0.6241, 0.4884, 0.6235, 0.4906, 0.4977, 0.7583, 0.3787, 0.7533, 0.4991, 0.7532, 0.4995, 0.2462, 0.4991, 0.2483, 0.4972, 0.2444, 0.5125, 0.7306, 0.5099, 0.7314, 0.5088, 0.7267, 0.5189, 0.5364, 0.5152, 0.5367, 0.5159, 0.5339, 0.3793, 0.0, 0.4997, 0.002814, 0.3802, 0.002805, 0.5017, 0.5002, 0.4988, 0.4884, 0.5023, 0.4884, 0.6048, 0.7247, 0.6048, 0.5253, 0.6048, 0.5253, 0.5086, 0.7247, 0.4172, 0.5462, 0.5086, 0.7247, 0.6014, 0.5209, 0.5197, 0.5377, 0.52, 0.5377, 0.6093, 0.7343, 0.5025, 0.7455, 0.5087, 0.7343, 0.4057, 0.5307, 0.504, 0.5085, 0.5139, 0.5296, 0.6039, 0.7278, 0.6035, 0.7285, 0.6035, 0.7277, 0.604, 0.5224, 0.6036, 0.5226, 0.6036, 0.5218, 0.5169, 0.5405, 0.4175, 0.5381, 0.5151, 0.5381, 0.5124, 0.7291, 0.5086, 0.7247, 0.5104, 0.7257, 0.4192, 0.5439, 0.5177, 0.5437, 0.5114, 0.7242, 0.6045, 0.7291, 0.6045, 0.7291, 0.6045, 0.7291, 0.4139, 0.5408, 0.4101, 0.5351, 0.414, 0.5369, 0.5086, 0.7247, 0.5129, 0.7293, 0.5135, 0.7298, 0.5212, 0.5374, 0.5161, 0.5341, 0.6049, 0.5185, 0.6241, 0.7616, 0.6236, 0.9884, 0.6236, 0.7616, 0.9255, 0.411, 0.904, 0.4302, 0.9349, 0.3969, 0.904, 0.0698, 0.9255, 0.08902, 0.9349, 0.1031, 0.9197, 0.4197, 0.9348, 0.3971, 0.9302, 0.404, 0.9197, 0.08029, 0.9302, 0.09601, 0.9348, 0.1029, 0.8876, 0.9026, 0.875, 0.9026, 0.878, 0.9402, 0.625, 0.9371, 0.625, 0.9026, 0.6124, 0.9026, 0.875, 0.9026, 0.8624, 0.9026, 0.875, 0.9422, 0.625, 0.9371, 0.625, 0.9026, 0.625, 0.9026, 0.6227, 0.001056, 0.6227, 0.0, 0.6236, 0.001338, 0.6243, 0.003516, 0.6241, 0.001981, 0.625, 0.003328, 0.6214, 0.002881, 0.6233, 0.005587, 0.6214, 0.006083, 0.379, 0.004041, 0.3812, 0.006243, 0.3811, 0.008099, 0.6214, 0.2461, 0.6227, 0.2444, 0.6227, 0.2461, 0.6243, 0.2447, 0.625, 0.2449, 0.6248, 0.2466, 0.6227, 0.2489, 0.6236, 0.2487, 0.6227, 0.25, 0.4158, 0.5415, 0.4172, 0.5462, 0.4139, 0.5408, 0.4159, 0.5399, 0.414, 0.5369, 0.4175, 0.5381, 0.6039, 0.7278, 0.6056, 0.7257, 0.6045, 0.7291, 0.6069, 0.7286, 0.6048, 0.7319, 0.6045, 0.7291, 0.6035, 0.7285, 0.6045, 0.7291, 0.6011, 0.7298, 0.6056, 0.5243, 0.604, 0.5224, 0.6046, 0.5211, 0.6036, 0.5218, 0.6014, 0.5209, 0.6046, 0.5211, 0.6069, 0.5214, 0.6049, 0.5185, 0.6093, 0.5157, 0.5, 0.0, 0.5, 0.00106, 0.4991, 0.0, 0.5, 0.2489, 0.5, 0.25, 0.4991, 0.2483, 0.52, 0.5377, 0.5193, 0.5377, 0.5212, 0.5374, 0.5125, 0.7306, 0.5136, 0.7288, 0.5147, 0.7298, 0.6366, 0.505, 0.6366, 0.5033, 0.6404, 0.5051, 0.621, 0.4987, 0.6221, 0.5017, 0.6207, 0.5029, 0.6366, 0.745, 0.6404, 0.7449, 0.6366, 0.7467, 0.6221, 0.7483, 0.621, 0.7513, 0.6206, 0.7471, 0.4972, 0.7654, 0.4977, 0.7583, 0.4981, 0.7616, 0.3791, 0.7583, 0.3793, 0.7654, 0.3768, 0.7616, 0.375, 0.7616, 0.376, 0.7616, 0.375, 0.7654, 0.3772, 0.7538, 0.3763, 0.7538, 0.3769, 0.75, 0.4987, 0.4932, 0.4964, 0.4843, 0.4988, 0.4884, 0.5197, 0.5404, 0.5177, 0.5437, 0.5169, 0.5405, 0.5133, 0.7272, 0.5104, 0.7257, 0.5114, 0.7242, 0.6042, 0.5256, 0.604, 0.5224, 0.6048, 0.5253, 0.6033, 0.526, 0.6016, 0.5237, 0.6036, 0.5226, 0.6016, 0.5219, 0.6014, 0.5209, 0.6036, 0.5218, 0.6042, 0.7245, 0.6048, 0.7247, 0.6039, 0.7278, 0.6013, 0.7288, 0.6035, 0.7285, 0.6011, 0.7298, 0.6032, 0.7243, 0.6013, 0.727, 0.6014, 0.7238, 0.4162, 0.5411, 0.4192, 0.5439, 0.4181, 0.5452, 0.75, 0.49, 0.842, 0.4628, 0.75, 0.4807, 0.75, 0.4707, 0.8418, 0.4717, 0.75, 0.49, 0.9341, 0.9966, 1.0, 0.982, 0.9959, 0.9959, 0.9197, 0.4197, 0.842, 0.4628, 0.8418, 0.4717, 0.875, 0.994, 0.9375, 0.982, 0.9341, 0.9966, 0.9197, 0.4197, 0.9644, 0.3382, 0.9146, 0.413, 0.875, 0.994, 0.8125, 0.982, 0.875, 0.982, 0.99, 0.25, 0.9644, 0.3382, 0.9717, 0.3418, 0.8125, 0.9941, 0.75, 0.982, 0.8125, 0.982, 0.9717, 0.1582, 0.982, 0.25, 0.99, 0.25, 0.6875, 0.9941, 0.75, 0.982, 0.75, 0.9941, 0.9197, 0.08029, 0.9644, 0.1618, 0.9717, 0.1582, 0.627, 1.0, 0.6875, 0.982, 0.6865, 1.0, 0.8552, 0.0502, 0.904, 0.0698, 0.9349, 0.1031, 0.9197, 0.08029, 0.842, 0.03722, 0.9146, 0.08698, 0.6242, 1.0, 0.5625, 0.982, 0.625, 0.982, 0.75, 0.02927, 0.8418, 0.02827, 0.8552, 0.0502, 0.75, 0.01, 0.842, 0.03722, 0.8418, 0.02827, 0.5659, 0.9966, 0.5, 0.982, 0.5625, 0.982, 0.75, 0.01, 0.658, 0.03722, 0.75, 0.01933, 0.75, 0.02927, 0.6582, 0.02827, 0.75, 0.01, 0.4375, 0.9953, 0.4688, 0.982, 0.4711, 0.9953, 0.6655, 0.04607, 0.5803, 0.08029, 0.6582, 0.02827, 0.5803, 0.08029, 0.658, 0.03722, 0.6582, 0.02827, 0.4375, 0.9953, 0.375, 0.982, 0.4375, 0.982, 0.5803, 0.08029, 0.5356, 0.1618, 0.5854, 0.08698, 0.5939, 0.09392, 0.5283, 0.1582, 0.5803, 0.08029, 0.375, 0.9953, 0.3125, 0.982, 0.375, 0.982, 0.3125, 0.9952, 0.25, 0.982, 0.3125, 0.982, 0.5283, 0.3418, 0.518, 0.25, 0.51, 0.25, 0.5293, 0.25, 0.5283, 0.3418, 0.51, 0.25, 0.1875, 0.9952, 0.25, 0.982, 0.25, 0.9952, 0.5803, 0.4197, 0.5356, 0.3382, 0.5283, 0.3418, 0.5939, 0.4061, 0.5283, 0.3418, 0.5461, 0.3345, 0.125, 0.9953, 0.1875, 0.982, 0.1875, 0.9952, 0.5803, 0.4197, 0.658, 0.4628, 0.5854, 0.413, 0.03125, 0.982, 0.0625, 0.9953, 0.1041, 0.9953, 0.9349, 0.3969, 0.9197, 0.4197, 0.9197, 0.4197, 0.9717, 0.3418, 0.9302, 0.404, 0.9348, 0.3971, 0.99, 0.25, 0.9717, 0.1582, 0.99, 0.25, 0.9197, 0.08029, 0.9349, 0.1031, 0.9197, 0.08029, 0.375, 0.9026, 0.3125, 0.9424, 0.375, 0.9424, 0.1875, 0.9026, 0.25, 0.9424, 0.25, 0.9026, 0.125, 0.9026, 0.1875, 0.9424, 0.1875, 0.9026, 0.0625, 0.9026, 0.125, 0.9424, 0.125, 0.9026, 0.8876, 0.9026, 0.9422, 0.9418, 0.9375, 0.9026, 0.0, 0.9026, 0.0625, 0.9371, 0.0625, 0.9026, 0.5, 0.9026, 0.4375, 0.9424, 0.4972, 0.9428, 0.5578, 0.9418, 0.5, 0.9026, 0.4972, 0.9428, 0.5578, 0.9418, 0.6124, 0.9026, 0.5625, 0.9026, 0.875, 0.9026, 0.878, 0.9402, 0.875, 0.9026, 0.8624, 0.9026, 0.8125, 0.9422, 0.875, 0.9422, 0.625, 0.9371, 0.625, 0.9026, 0.625, 0.9026, 0.8673, 0.9418, 1.0, 0.9026, 0.9375, 0.9026, 0.0625, 0.9953, 0.125, 0.982, 0.125, 0.9953, 0.8552, 0.4498, 0.904, 0.4302, 0.8418, 0.4717, 0.875, 0.9026, 0.8876, 0.5345, 0.875, 0.5345, 0.75, 0.9422, 0.8125, 0.9026, 0.75, 0.9026, 0.6655, 0.4539, 0.5803, 0.4197, 0.5939, 0.4061, 0.6875, 0.9026, 0.75, 0.9422, 0.75, 0.9026, 0.99, 0.25, 0.9717, 0.3418, 0.9717, 0.3418, 0.6875, 0.9422, 0.6376, 0.9026, 0.6086, 0.8686, 0.9717, 0.1582, 0.9302, 0.09601, 0.9717, 0.1582, 0.25, 0.9424, 0.3125, 0.9026, 0.25, 0.9026, 0.5283, 0.1582, 0.518, 0.25, 0.5356, 0.1618, 0.5293, 0.25, 0.5283, 0.1582, 0.5461, 0.1655, 0.8624, 0.9026, 0.875, 0.5345, 0.8624, 0.5345, 0.6124, 0.5345, 0.625, 0.9026, 0.625, 0.5345, 0.658, 0.4628, 0.75, 0.49, 0.75, 0.4807, 0.375, 0.9424, 0.4375, 0.9026, 0.375, 0.9026, 0.6582, 0.4717, 0.75, 0.4707, 0.75, 0.49, 0.625, 0.9026, 0.6376, 0.5345, 0.625, 0.5345, 0.5041, 0.9959, 0.4688, 0.982, 0.5, 0.982, 0.03125, 0.982, 0.06098, 0.9959, 0.0, 0.982, 0.6214, 0.001056, 0.6236, 0.002098, 0.6214, 0.002881, 0.6243, 0.005322, 0.6236, 0.002098, 0.6241, 0.001981, 0.3757, 0.9954, 0.376, 0.9884, 0.3763, 0.9919, 0.3768, 0.9954, 0.3768, 0.9884, 0.3778, 0.9884, 0.6227, 0.2489, 0.6236, 0.2479, 0.6236, 0.2487, 0.6243, 0.2447, 0.6236, 0.2479, 0.6233, 0.2444, 0.4158, 0.5415, 0.414, 0.5369, 0.4159, 0.5399, 0.6039, 0.7278, 0.6045, 0.7291, 0.6035, 0.7285, 0.6056, 0.7257, 0.6045, 0.7291, 0.6045, 0.7291, 0.6048, 0.7319, 0.6045, 0.7291, 0.6045, 0.7291, 0.6056, 0.5243, 0.6046, 0.5211, 0.6069, 0.5214, 0.604, 0.5224, 0.6046, 0.5211, 0.6046, 0.5211, 0.6049, 0.5185, 0.6046, 0.5211, 0.6014, 0.5209, 0.5151, 0.5381, 0.5189, 0.5364, 0.52, 0.5377, 0.5086, 0.7247, 0.5125, 0.7306, 0.5088, 0.7267, 0.6214, 0.4884, 0.6235, 0.4906, 0.621, 0.4987, 0.6327, 0.505, 0.6319, 0.5032, 0.6347, 0.5033, 0.6243, 0.7587, 0.6235, 0.7594, 0.6231, 0.7533, 0.6214, 0.7616, 0.6235, 0.7594, 0.6236, 0.7616, 0.3791, 0.7583, 0.3765, 0.7581, 0.3787, 0.7533, 0.3754, 0.7589, 0.3765, 0.7581, 0.376, 0.7616, 0.5207, 0.5385, 0.5169, 0.5405, 0.519, 0.5367, 0.5143, 0.7289, 0.5104, 0.7257, 0.5133, 0.7272, 0.6042, 0.5256, 0.6036, 0.5226, 0.604, 0.5224, 0.6016, 0.5219, 0.6036, 0.5226, 0.6016, 0.5237, 0.6042, 0.7245, 0.6035, 0.7277, 0.6032, 0.7243, 0.6013, 0.7288, 0.6035, 0.7277, 0.6035, 0.7285, 0.4181, 0.5452, 0.4158, 0.5415, 0.4162, 0.5411, 0.4182, 0.5406, 0.4159, 0.5399, 0.4175, 0.5381, 0.5023, 0.0, 0.6214, 0.001056, 0.5017, 0.00106, 0.6214, 0.006083, 0.5001, 0.002902, 0.6214, 0.002881, 0.625, 0.2449, 0.6243, 0.005322, 0.625, 0.005142, 0.6214, 0.006083, 0.6233, 0.2444, 0.6214, 0.2439, 0.5, 0.2439, 0.3802, 0.00761, 0.3812, 0.006243, 0.6404, 0.5051, 0.8634, 0.5033, 0.8596, 0.5051, 0.6214, 0.2654, 0.6236, 0.4884, 0.6214, 0.4884, 0.5, 0.00612, 0.3802, 0.002805, 0.4997, 0.002814, 0.6404, 0.7449, 0.6327, 0.505, 0.6404, 0.5051, 0.6205, 0.5045, 0.626, 0.7452, 0.6205, 0.7455, 0.4972, 0.7654, 0.3791, 0.7583, 0.4977, 0.7583, 0.4984, 0.75, 0.3787, 0.7533, 0.3779, 0.75, 0.6404, 0.7449, 0.8634, 0.7467, 0.6366, 0.7467, 0.6214, 0.9846, 0.6236, 0.7616, 0.6236, 0.9884, 0.5023, 0.2654, 0.6214, 0.2574, 0.6214, 0.2654, 0.6214, 0.2439, 0.5001, 0.2502, 0.5, 0.2439, 0.504, 0.5085, 0.621, 0.4987, 0.6205, 0.5045, 0.5025, 0.7455, 0.621, 0.7513, 0.5013, 0.7512, 0.3793, 0.7654, 0.3768, 0.9884, 0.3768, 0.7616, 0.375, 0.7654, 0.376, 0.9884, 0.375, 0.9884, 0.504, 0.5085, 0.3808, 0.5003, 0.5018, 0.5008, 0.4972, 0.4846, 0.3799, 0.493, 0.3793, 0.4846, 0.6093, 0.7343, 0.6069, 0.5214, 0.6093, 0.5157, 0.6048, 0.5253, 0.6056, 0.7257, 0.6048, 0.7247, 0.5087, 0.7343, 0.4097, 0.5348, 0.5099, 0.7317, 0.4172, 0.5462, 0.5088, 0.7267, 0.4139, 0.5408, 0.5139, 0.5296, 0.6049, 0.5185, 0.5161, 0.5341, 0.5087, 0.7343, 0.6048, 0.7319, 0.6093, 0.7343, 0.4175, 0.5381, 0.5152, 0.5367, 0.5151, 0.5381, 0.5139, 0.5296, 0.4097, 0.5346, 0.4057, 0.5307, 0.6048, 0.7247, 0.6042, 0.5256, 0.6048, 0.5253, 0.6015, 0.5268, 0.6032, 0.7243, 0.6014, 0.7238, 0.5114, 0.7242, 0.4181, 0.5452, 0.4192, 0.5439, 0.6015, 0.5268, 0.5197, 0.5404, 0.6016, 0.5237, 0.6014, 0.5209, 0.5207, 0.5385, 0.5197, 0.5377, 0.6011, 0.7298, 0.5143, 0.7289, 0.6013, 0.7288, 0.6014, 0.7238, 0.5133, 0.7272, 0.5114, 0.7242, 0.5177, 0.5437, 0.4182, 0.5406, 0.5169, 0.5405, 0.6048, 0.7247, 0.6039, 0.7278, 0.6039, 0.7278, 0.6011, 0.7298, 0.6035, 0.7285, 0.6011, 0.7298, 0.4175, 0.5381, 0.4159, 0.5399, 0.4175, 0.5381, 0.4172, 0.5462, 0.4158, 0.5415, 0.4158, 0.5415, 0.6048, 0.5253, 0.604, 0.5224, 0.6048, 0.5253, 0.6014, 0.5209, 0.6036, 0.5218, 0.6036, 0.5218, 0.03125, 0.982, 0.0, 0.982, 0.0, 0.518, 0.5854, 0.413, 0.658, 0.4628, 0.5356, 0.3382, 0.658, 0.4628, 0.75, 0.4807, 0.75, 0.01933, 0.75, 0.4807, 0.842, 0.4628, 0.842, 0.03722, 0.842, 0.4628, 0.9146, 0.413, 0.9644, 0.3382, 0.842, 0.03722, 0.982, 0.25, 0.9644, 0.1618, 0.9644, 0.3382, 0.982, 0.25, 0.842, 0.4628, 0.9644, 0.1618, 0.9146, 0.08698, 0.842, 0.03722, 0.842, 0.03722, 0.75, 0.01933, 0.75, 0.4807, 0.75, 0.01933, 0.658, 0.03722, 0.658, 0.4628, 0.658, 0.03722, 0.5854, 0.08698, 0.5356, 0.1618, 0.658, 0.4628, 0.518, 0.25, 0.5356, 0.3382, 0.5356, 0.1618, 0.518, 0.25, 0.658, 0.03722, 0.982, 0.25, 0.842, 0.03722, 0.842, 0.4628, 0.9375, 0.5345, 0.8876, 0.5345, 0.8876, 0.9026, 0.9717, 0.3418, 0.9717, 0.3418, 0.9348, 0.3971, 0.8125, 0.9422, 0.75, 0.9422, 0.75, 0.9941, 0.75, 0.9941, 0.75, 0.9422, 0.6875, 0.9422, 0.6875, 0.9941, 0.6875, 0.9422, 0.6086, 0.8686, 0.3731, 0.1598, 0.622, 0.9402, 0.5659, 0.9966, 0.622, 0.9402, 0.5578, 0.9418, 0.5041, 0.9959, 0.4711, 0.9953, 0.5041, 0.9959, 0.5578, 0.9418, 0.375, 0.5345, 0.375, 0.9026, 0.4375, 0.9026, 0.3125, 0.9952, 0.375, 0.9953, 0.375, 0.9424, 0.3125, 0.5345, 0.25, 0.5345, 0.25, 0.9026, 0.25, 0.5345, 0.1875, 0.5345, 0.1875, 0.9026, 0.1875, 0.5345, 0.125, 0.5345, 0.125, 0.9026, 0.375, 0.9026, 0.375, 0.5345, 0.3125, 0.5345, 0.9348, 0.1029, 0.9717, 0.1582, 0.9717, 0.1582, 0.125, 0.5345, 0.0625, 0.5345, 0.0625, 0.9026, 1.0, 0.518, 1.0, 0.982, 0.9375, 0.982, 0.5939, 0.4061, 0.5461, 0.3345, 0.5939, 0.09392, 0.5461, 0.3345, 0.5293, 0.25, 0.5939, 0.09392, 0.5293, 0.25, 0.5461, 0.1655, 0.5939, 0.09392, 0.5939, 0.09392, 0.6655, 0.04607, 0.75, 0.02927, 0.75, 0.02927, 0.8552, 0.0502, 0.75, 0.4707, 0.8552, 0.0502, 0.9349, 0.1031, 0.99, 0.25, 0.75, 0.4707, 0.8552, 0.0502, 0.8552, 0.4498, 0.9349, 0.1031, 0.9717, 0.1582, 0.99, 0.25, 0.99, 0.25, 0.9717, 0.3418, 0.9349, 0.3969, 0.9349, 0.3969, 0.8552, 0.4498, 0.99, 0.25, 0.75, 0.4707, 0.6655, 0.4539, 0.5939, 0.4061, 0.5939, 0.09392, 0.75, 0.02927, 0.5939, 0.4061, 0.5939, 0.4061, 0.75, 0.02927, 0.75, 0.4707, 0.0625, 0.5345, 0.0, 0.5345, 0.0, 0.9026, 0.9341, 0.9966, 0.878, 0.9402, 0.875, 0.9422, 0.5625, 0.5345, 0.5625, 0.9026, 0.6124, 0.9026, 0.625, 0.982, 0.5625, 0.982, 0.5625, 0.518, 0.5625, 0.982, 0.5, 0.982, 0.5, 0.518, 0.4375, 0.518, 0.5, 0.518, 0.4688, 0.982, 0.5, 0.518, 0.5, 0.982, 0.4688, 0.982, 0.4711, 0.9953, 0.4972, 0.9428, 0.4375, 0.9424, 0.375, 0.982, 0.3125, 0.982, 0.3125, 0.518, 0.3125, 0.9424, 0.25, 0.9424, 0.25, 0.9952, 0.25, 0.9952, 0.25, 0.9424, 0.1875, 0.9424, 0.1875, 0.9952, 0.1875, 0.9424, 0.125, 0.9424, 0.0625, 0.9424, 0.0625, 0.9953, 0.125, 0.9953, 0.9959, 0.9959, 0.9422, 0.9418, 0.878, 0.9402, 1.0, 0.5345, 0.9375, 0.5345, 0.9375, 0.9026, 0.99, 0.25, 0.99, 0.25, 0.9717, 0.3418, 0.9717, 0.1582, 0.99, 0.25, 0.99, 0.25, 0.6376, 0.5345, 0.6376, 0.9026, 0.6875, 0.9026, 0.5017, 0.00106, 0.6214, 0.001056, 0.6214, 0.002881, 0.625, 0.5345, 0.625, 0.9026, 0.625, 0.9026, 0.8125, 0.9941, 0.875, 0.994, 0.875, 0.9422, 0.6875, 0.5345, 0.6875, 0.9026, 0.75, 0.9026, 0.75, 0.5345, 0.75, 0.9026, 0.8125, 0.9026, 0.875, 0.5345, 0.875, 0.5345, 0.875, 0.9026, 0.4375, 0.9424, 0.375, 0.9424, 0.375, 0.9953, 0.4375, 0.982, 0.375, 0.982, 0.375, 0.518, 0.4375, 0.5345, 0.4375, 0.9026, 0.5, 0.9026, 0.5, 0.5345, 0.5, 0.9026, 0.5625, 0.9026, 0.6875, 0.982, 0.625, 0.982, 0.625, 0.518, 0.75, 0.982, 0.6875, 0.982, 0.6875, 0.518, 0.8125, 0.982, 0.75, 0.982, 0.75, 0.518, 0.875, 0.982, 0.8125, 0.982, 0.8125, 0.518, 0.8673, 0.9418, 0.06098, 0.9959, 0.1041, 0.9953, 0.9375, 0.982, 0.875, 0.982, 0.875, 0.518, 0.8125, 0.5345, 0.8125, 0.9026, 0.8624, 0.9026, 0.1041, 0.9953, 0.0625, 0.9953, 0.0625, 0.9424, 0.125, 0.518, 0.125, 0.982, 0.0625, 0.982, 0.1875, 0.982, 0.125, 0.982, 0.125, 0.518, 0.25, 0.982, 0.1875, 0.982, 0.1875, 0.518, 0.3125, 0.982, 0.25, 0.982, 0.25, 0.518, 0.6214, 0.006083, 0.6214, 0.2439, 0.5, 0.2439, 0.5151, 0.5381, 0.5151, 0.5381, 0.4175, 0.5381, 0.6011, 0.7298, 0.6048, 0.7319, 0.5147, 0.7298, 0.6048, 0.7319, 0.5101, 0.732, 0.5147, 0.7298, 0.3793, 0.008662, 0.3802, 0.00761, 0.4997, 0.2467, 0.5017, 0.2574, 0.5001, 0.2502, 0.6214, 0.2502, 0.3768, 0.9884, 0.376, 0.9884, 0.376, 0.7616, 0.6093, 0.5157, 0.6205, 0.5045, 0.6205, 0.7455, 0.4159, 0.5399, 0.4159, 0.5399, 0.4158, 0.5415, 0.6039, 0.7278, 0.6035, 0.7285, 0.6035, 0.7285, 0.6015, 0.5268, 0.6014, 0.7238, 0.5114, 0.7242, 0.6093, 0.5157, 0.5139, 0.5296, 0.504, 0.5085, 0.414, 0.5369, 0.4097, 0.5346, 0.5159, 0.5341, 0.5143, 0.7289, 0.5133, 0.7272, 0.6013, 0.727, 0.4057, 0.5307, 0.5087, 0.7343, 0.5025, 0.7455, 0.4995, 0.002727, 0.4972, 0.0, 0.4991, 0.0, 0.6011, 0.7298, 0.6011, 0.7298, 0.5147, 0.7298, 0.5135, 0.7298, 0.5131, 0.7298, 0.6011, 0.7298, 0.6214, 0.7616, 0.6214, 0.9846, 0.5023, 0.9846, 0.3793, 0.2616, 0.4972, 0.2616, 0.4972, 0.4846, 0.6241, 0.4884, 0.6236, 0.4884, 0.6236, 0.2616, 0.5099, 0.7317, 0.4097, 0.5348, 0.4139, 0.5408, 0.6069, 0.7286, 0.6056, 0.7257, 0.6056, 0.5243, 0.604, 0.5224, 0.604, 0.5224, 0.6036, 0.5218, 0.4988, 0.7616, 0.5023, 0.7616, 0.4972, 0.7654, 0.5023, 0.7616, 0.5023, 0.9846, 0.4972, 0.7654, 0.5023, 0.9846, 0.5007, 0.9884, 0.4972, 0.9884, 0.4972, 0.2616, 0.5007, 0.2616, 0.5023, 0.2654, 0.5023, 0.2654, 0.5023, 0.4884, 0.4972, 0.4846, 0.5023, 0.4884, 0.4988, 0.4884, 0.4972, 0.4846, 0.5195, 0.5377, 0.5151, 0.5381, 0.5151, 0.5381, 0.621, 0.4987, 0.502, 0.5007, 0.5023, 0.4884, 0.6327, 0.745, 0.626, 0.7452, 0.626, 0.5048, 0.5023, 0.7616, 0.5013, 0.7512, 0.621, 0.7513, 0.3808, 0.5003, 0.3799, 0.493, 0.4987, 0.4932, 0.6016, 0.5237, 0.5197, 0.5404, 0.5207, 0.5385, 0.4172, 0.5462, 0.4181, 0.5452, 0.5104, 0.7257, 0.6042, 0.7245, 0.6032, 0.7243, 0.6033, 0.526, 0.8596, 0.5051, 0.8596, 0.7449, 0.6404, 0.7449, 0.5023, 0.2654, 0.6214, 0.2654, 0.6214, 0.4884, 0.4972, 0.7654, 0.4972, 0.9884, 0.3793, 0.9884, 0.4989, 0.7536, 0.5, 0.7616, 0.4981, 0.7616, 0.6243, 0.2447, 0.6233, 0.2444, 0.6233, 0.005587, 0.4977, 0.7583, 0.3791, 0.7583, 0.3787, 0.7533, 0.4995, 0.2462, 0.5, 0.2489, 0.4991, 0.2483, 0.3793, 0.0, 0.4972, 0.0, 0.4997, 0.002814, 0.5017, 0.5002, 0.4987, 0.4932, 0.4988, 0.4884, 0.6048, 0.7247, 0.6048, 0.7247, 0.6048, 0.5253, 0.5086, 0.7247, 0.4172, 0.5462, 0.4172, 0.5462, 0.52, 0.5377, 0.5212, 0.5374, 0.6014, 0.5209, 0.5212, 0.5374, 0.6014, 0.5209, 0.6014, 0.5209, 0.6093, 0.7343, 0.6205, 0.7455, 0.5025, 0.7455, 0.4057, 0.5307, 0.3825, 0.5075, 0.504, 0.5085, 0.5169, 0.5405, 0.4182, 0.5406, 0.4175, 0.5381, 0.5086, 0.7247, 0.5086, 0.7247, 0.5129, 0.7293, 0.6049, 0.5185, 0.6014, 0.5209, 0.5212, 0.5374, 0.5212, 0.5374, 0.5189, 0.5364, 0.5161, 0.5341, 0.6241, 0.7616, 0.6241, 0.9884, 0.6236, 0.9884, 0.6214, 0.002881, 0.6236, 0.002098, 0.6233, 0.005587, 0.379, 0.004041, 0.3811, 0.00404, 0.3812, 0.006243, 0.6214, 0.2461, 0.6214, 0.2439, 0.6227, 0.2444, 0.6039, 0.7278, 0.6048, 0.7247, 0.6056, 0.7257, 0.6069, 0.7286, 0.6093, 0.7343, 0.6048, 0.7319, 0.6056, 0.5243, 0.6048, 0.5253, 0.604, 0.5224, 0.6069, 0.5214, 0.6046, 0.5211, 0.6049, 0.5185, 0.621, 0.4987, 0.6225, 0.4924, 0.6221, 0.5017, 0.6221, 0.7483, 0.6225, 0.7576, 0.621, 0.7513, 0.3772, 0.7538, 0.3765, 0.7581, 0.3763, 0.7538, 0.6033, 0.526, 0.6015, 0.5268, 0.6016, 0.5237, 0.6032, 0.7243, 0.6035, 0.7277, 0.6013, 0.727, 0.4162, 0.5411, 0.4182, 0.5406, 0.4192, 0.5439, 0.75, 0.49, 0.8418, 0.4717, 0.842, 0.4628, 0.75, 0.4707, 0.8552, 0.4498, 0.8418, 0.4717, 0.9341, 0.9966, 0.9375, 0.982, 1.0, 0.982, 0.9197, 0.4197, 0.9146, 0.413, 0.842, 0.4628, 0.875, 0.994, 0.875, 0.982, 0.9375, 0.982, 0.9197, 0.4197, 0.9717, 0.3418, 0.9644, 0.3382, 0.875, 0.994, 0.8125, 0.9941, 0.8125, 0.982, 0.99, 0.25, 0.982, 0.25, 0.9644, 0.3382, 0.8125, 0.9941, 0.75, 0.9941, 0.75, 0.982, 0.9717, 0.1582, 0.9644, 0.1618, 0.982, 0.25, 0.6875, 0.9941, 0.6875, 0.982, 0.75, 0.982, 0.9197, 0.08029, 0.9146, 0.08698, 0.9644, 0.1618, 0.627, 1.0, 0.625, 0.982, 0.6875, 0.982, 0.8552, 0.0502, 0.8418, 0.02827, 0.904, 0.0698, 0.9197, 0.08029, 0.8418, 0.02827, 0.842, 0.03722, 0.6242, 1.0, 0.5625, 1.0, 0.5625, 0.982, 0.75, 0.02927, 0.75, 0.01, 0.8418, 0.02827, 0.75, 0.01, 0.75, 0.01933, 0.842, 0.03722, 0.5659, 0.9966, 0.5041, 0.9959, 0.5, 0.982, 0.75, 0.01, 0.6582, 0.02827, 0.658, 0.03722, 0.75, 0.02927, 0.6655, 0.04607, 0.6582, 0.02827, 0.4375, 0.9953, 0.4375, 0.982, 0.4688, 0.982, 0.6655, 0.04607, 0.5939, 0.09392, 0.5803, 0.08029, 0.5803, 0.08029, 0.5854, 0.08698, 0.658, 0.03722, 0.4375, 0.9953, 0.375, 0.9953, 0.375, 0.982, 0.5803, 0.08029, 0.5283, 0.1582, 0.5356, 0.1618, 0.5939, 0.09392, 0.5461, 0.1655, 0.5283, 0.1582, 0.375, 0.9953, 0.3125, 0.9952, 0.3125, 0.982, 0.3125, 0.9952, 0.25, 0.9952, 0.25, 0.982, 0.5283, 0.3418, 0.5356, 0.3382, 0.518, 0.25, 0.5293, 0.25, 0.5461, 0.3345, 0.5283, 0.3418, 0.1875, 0.9952, 0.1875, 0.982, 0.25, 0.982, 0.5803, 0.4197, 0.5854, 0.413, 0.5356, 0.3382, 0.5939, 0.4061, 0.5803, 0.4197, 0.5283, 0.3418, 0.125, 0.9953, 0.125, 0.982, 0.1875, 0.982, 0.5803, 0.4197, 0.6582, 0.4717, 0.658, 0.4628, 0.03125, 0.982, 0.0625, 0.982, 0.0625, 0.9953, 0.9349, 0.3969, 0.9348, 0.3971, 0.9197, 0.4197, 0.9717, 0.3418, 0.9717, 0.3418, 0.9302, 0.404, 0.99, 0.25, 0.9717, 0.1582, 0.9717, 0.1582, 0.9197, 0.08029, 0.9348, 0.1029, 0.9349, 0.1031, 0.375, 0.9026, 0.3125, 0.9026, 0.3125, 0.9424, 0.1875, 0.9026, 0.1875, 0.9424, 0.25, 0.9424, 0.125, 0.9026, 0.125, 0.9424, 0.1875, 0.9424, 0.0625, 0.9026, 0.0625, 0.9424, 0.125, 0.9424, 0.8876, 0.9026, 0.878, 0.9402, 0.9422, 0.9418, 0.0, 0.9026, 0.0, 0.9371, 0.0625, 0.9371, 0.5, 0.9026, 0.4375, 0.9026, 0.4375, 0.9424, 0.5578, 0.9418, 0.5625, 0.9026, 0.5, 0.9026, 0.5578, 0.9418, 0.622, 0.9402, 0.6124, 0.9026, 0.875, 0.9026, 0.875, 0.9422, 0.878, 0.9402, 0.8624, 0.9026, 0.8125, 0.9026, 0.8125, 0.9422, 0.625, 0.9371, 0.625, 0.9371, 0.625, 0.9026, 0.8673, 0.9418, 0.9126, 0.9428, 1.0, 0.9026, 0.0625, 0.9953, 0.0625, 0.982, 0.125, 0.982, 0.8552, 0.4498, 0.9349, 0.3969, 0.904, 0.4302, 0.875, 0.9026, 0.8876, 0.9026, 0.8876, 0.5345, 0.75, 0.9422, 0.8125, 0.9422, 0.8125, 0.9026, 0.6655, 0.4539, 0.6582, 0.4717, 0.5803, 0.4197, 0.6875, 0.9026, 0.6875, 0.9422, 0.75, 0.9422, 0.99, 0.25, 0.99, 0.25, 0.9717, 0.3418, 0.6875, 0.9422, 0.6875, 0.9026, 0.6376, 0.9026, 0.9717, 0.1582, 0.9348, 0.1029, 0.9302, 0.09601, 0.25, 0.9424, 0.3125, 0.9424, 0.3125, 0.9026, 0.5283, 0.1582, 0.51, 0.25, 0.518, 0.25, 0.5293, 0.25, 0.51, 0.25, 0.5283, 0.1582, 0.8624, 0.9026, 0.875, 0.9026, 0.875, 0.5345, 0.6124, 0.5345, 0.6124, 0.9026, 0.625, 0.9026, 0.658, 0.4628, 0.6582, 0.4717, 0.75, 0.49, 0.375, 0.9424, 0.4375, 0.9424, 0.4375, 0.9026, 0.6582, 0.4717, 0.6655, 0.4539, 0.75, 0.4707, 0.625, 0.9026, 0.6376, 0.9026, 0.6376, 0.5345, 0.5041, 0.9959, 0.4711, 0.9953, 0.4688, 0.982, 0.03125, 0.982, 0.1041, 0.9953, 0.06098, 0.9959, 0.6214, 0.001056, 0.6236, 0.001338, 0.6236, 0.002098, 0.6243, 0.005322, 0.6233, 0.005587, 0.6236, 0.002098, 0.3757, 0.9954, 0.375, 0.9884, 0.376, 0.9884, 0.3768, 0.9954, 0.3763, 0.9919, 0.3768, 0.9884, 0.6227, 0.2489, 0.6227, 0.2471, 0.6236, 0.2479, 0.6243, 0.2447, 0.6241, 0.248, 0.6236, 0.2479, 0.4158, 0.5415, 0.4139, 0.5408, 0.414, 0.5369, 0.6039, 0.7278, 0.6045, 0.7291, 0.6045, 0.7291, 0.6056, 0.7257, 0.6069, 0.7286, 0.6045, 0.7291, 0.6048, 0.7319, 0.6011, 0.7298, 0.6045, 0.7291, 0.6056, 0.5243, 0.6046, 0.5211, 0.6046, 0.5211, 0.604, 0.5224, 0.6036, 0.5218, 0.6046, 0.5211, 0.6049, 0.5185, 0.6046, 0.5211, 0.6046, 0.5211, 0.5151, 0.5381, 0.5152, 0.5367, 0.5189, 0.5364, 0.5086, 0.7247, 0.5135, 0.7298, 0.5125, 0.7306, 0.6214, 0.4884, 0.6236, 0.4884, 0.6235, 0.4906, 0.6327, 0.505, 0.626, 0.5048, 0.6319, 0.5032, 0.6243, 0.7587, 0.6241, 0.7616, 0.6235, 0.7594, 0.6214, 0.7616, 0.621, 0.7513, 0.6235, 0.7594, 0.3791, 0.7583, 0.3768, 0.7616, 0.3765, 0.7581, 0.3754, 0.7589, 0.3763, 0.7538, 0.3765, 0.7581, 0.5207, 0.5385, 0.5197, 0.5404, 0.5169, 0.5405, 0.5143, 0.7289, 0.5124, 0.7291, 0.5104, 0.7257, 0.6042, 0.5256, 0.6033, 0.526, 0.6036, 0.5226, 0.6016, 0.5219, 0.6036, 0.5218, 0.6036, 0.5226, 0.6042, 0.7245, 0.6039, 0.7278, 0.6035, 0.7277, 0.6013, 0.7288, 0.6013, 0.727, 0.6035, 0.7277, 0.4181, 0.5452, 0.4172, 0.5462, 0.4158, 0.5415, 0.4182, 0.5406, 0.4162, 0.5411, 0.4159, 0.5399, 0.5023, 0.0, 0.6214, 0.0, 0.6214, 0.001056, 0.6214, 0.006083, 0.5, 0.00612, 0.5001, 0.002902, 0.625, 0.2449, 0.6243, 0.2447, 0.6243, 0.005322, 0.6214, 0.006083, 0.6233, 0.005587, 0.6233, 0.2444, 0.5, 0.2439, 0.4997, 0.2467, 0.3802, 0.00761, 0.6404, 0.5051, 0.6366, 0.5033, 0.8634, 0.5033, 0.6214, 0.2654, 0.6236, 0.2616, 0.6236, 0.4884, 0.5, 0.00612, 0.3812, 0.006243, 0.3802, 0.002805, 0.6404, 0.7449, 0.6327, 0.745, 0.6327, 0.505, 0.6205, 0.5045, 0.626, 0.5048, 0.626, 0.7452, 0.4972, 0.7654, 0.3793, 0.7654, 0.3791, 0.7583, 0.4984, 0.75, 0.4991, 0.7532, 0.3787, 0.7533, 0.6404, 0.7449, 0.8596, 0.7449, 0.8634, 0.7467, 0.6214, 0.9846, 0.6214, 0.7616, 0.6236, 0.7616, 0.5023, 0.2654, 0.5017, 0.2574, 0.6214, 0.2574, 0.6214, 0.2439, 0.6214, 0.2502, 0.5001, 0.2502, 0.504, 0.5085, 0.502, 0.5007, 0.621, 0.4987, 0.5025, 0.7455, 0.6205, 0.7455, 0.621, 0.7513, 0.3793, 0.7654, 0.3793, 0.9884, 0.3768, 0.9884, 0.375, 0.7654, 0.376, 0.7616, 0.376, 0.9884, 0.504, 0.5085, 0.3825, 0.5075, 0.3808, 0.5003, 0.4972, 0.4846, 0.4987, 0.4932, 0.3799, 0.493, 0.6093, 0.7343, 0.6069, 0.7286, 0.6069, 0.5214, 0.6048, 0.5253, 0.6056, 0.5243, 0.6056, 0.7257, 0.5087, 0.7343, 0.4057, 0.5307, 0.4097, 0.5348, 0.4172, 0.5462, 0.5086, 0.7247, 0.5088, 0.7267, 0.5139, 0.5296, 0.6093, 0.5157, 0.6049, 0.5185, 0.5087, 0.7343, 0.5101, 0.732, 0.6048, 0.7319, 0.4175, 0.5381, 0.414, 0.5369, 0.5152, 0.5367, 0.5139, 0.5296, 0.5159, 0.5341, 0.4097, 0.5346, 0.6048, 0.7247, 0.6042, 0.7245, 0.6042, 0.5256, 0.6015, 0.5268, 0.6033, 0.526, 0.6032, 0.7243, 0.5114, 0.7242, 0.5104, 0.7257, 0.4181, 0.5452, 0.6015, 0.5268, 0.5177, 0.5437, 0.5197, 0.5404, 0.6014, 0.5209, 0.6016, 0.5219, 0.5207, 0.5385, 0.6011, 0.7298, 0.5131, 0.7298, 0.5143, 0.7289, 0.6014, 0.7238, 0.6013, 0.727, 0.5133, 0.7272, 0.5177, 0.5437, 0.4192, 0.5439, 0.4182, 0.5406, 0.6048, 0.7247, 0.6048, 0.7247, 0.6039, 0.7278, 0.6011, 0.7298, 0.6035, 0.7285, 0.6035, 0.7285, 0.4175, 0.5381, 0.4159, 0.5399, 0.4159, 0.5399, 0.4172, 0.5462, 0.4172, 0.5462, 0.4158, 0.5415, 0.6048, 0.5253, 0.604, 0.5224, 0.604, 0.5224, 0.6014, 0.5209, 0.6014, 0.5209, 0.6036, 0.5218, 0.0, 0.518, 0.0625, 0.518, 0.03125, 0.982, 0.0625, 0.518, 0.0625, 0.982, 0.03125, 0.982, 0.5051, 0.5, 0.4949, 0.5, 0.4949, 0.5, 0.4684, 0.5263, 0.625, 0.3803, 0.5053, 0.5, 0.875, 0.5, 0.875, 0.5, 0.875, 0.5, 0.6078, 0.5, 0.5206, 0.5, 0.589, 0.5, 0.4949, 0.5, 0.5051, 0.5, 0.5051, 0.5, 0.625, 0.25, 0.625, 0.25, 0.625, 0.25, 0.625, 0.25, 0.625, 0.25, 0.625, 0.25, 0.875, 0.5, 0.875, 0.5, 0.875, 0.5, 0.5051, 0.5, 0.4949, 0.5, 0.5051, 0.5, 0.7449, 0.5, 0.7551, 0.5, 0.7551, 0.5, 0.875, 0.5, 0.875, 0.5, 0.875, 0.5, 0.625, 0.6301, 0.625, 0.6199, 0.625, 0.6301, 0.5051, 0.5, 0.4949, 0.5, 0.4949, 0.5, 0.875, 0.5, 0.875, 0.5, 0.875, 0.5, 0.625, 0.3803, 0.4684, 0.5263, 0.5053, 0.5, 0.875, 0.5, 0.875, 0.5, 0.875, 0.5, 0.5206, 0.5, 0.6078, 0.5, 0.589, 0.5, 0.4949, 0.5, 0.5051, 0.5, 0.4949, 0.5, 0.625, 0.25, 0.625, 0.25, 0.625, 0.25, 0.875, 0.5, 0.875, 0.5, 0.875, 0.5, 0.625, 0.6301, 0.625, 0.6199, 0.625, 0.6301, 0.7551, 0.5, 0.7449, 0.5, 0.7551, 0.5, 0.4949, 0.5, 0.5051, 0.5, 0.4949, 0.5, 0.625, 0.25, 0.625, 0.25, 0.625, 0.25, 0.4949, 0.5, 0.3911, 0.5, 0.4949, 0.5, 0.875, 0.5, 0.875, 0.5, 0.875, 0.5, 0.625, 0.69, 0.625, 0.75, 0.625, 0.75, 0.625, 0.6301, 0.625, 0.69, 0.625, 0.6301, 0.5051, 0.5, 0.5625, 0.5, 0.5051, 0.5, 0.565, 0.5, 0.5051, 0.5, 0.5051, 0.5, 0.565, 0.5, 0.625, 0.5, 0.5625, 0.5, 0.625, 0.5, 0.5625, 0.5, 0.5625, 0.5, 0.625, 0.25, 0.625, 0.25, 0.625, 0.25, 0.435, 0.5, 0.375, 0.5, 0.375, 0.5, 0.4949, 0.5, 0.435, 0.5, 0.4949, 0.5, 0.4949, 0.5, 0.4375, 0.5, 0.4375, 0.5, 0.625, 0.56, 0.625, 0.6199, 0.625, 0.6199, 0.625, 0.56, 0.625, 0.5, 0.625, 0.5625, 0.375, 0.5, 0.4375, 0.5, 0.4375, 0.5, 0.5081, 0.5, 0.375, 0.5, 0.5206, 0.5, 0.5081, 0.5, 0.375, 0.5, 0.375, 0.5, 0.375, 0.5, 0.4949, 0.5, 0.4949, 0.5, 0.6083, 0.2231, 0.6289, 0.2662, 0.6177, 0.2373, 0.6341, 0.3021, 0.6362, 0.2824, 0.6513, 0.3434, 0.6056, 0.2694, 0.6289, 0.2662, 0.6341, 0.3021, 0.6161, 0.2589, 0.6177, 0.2373, 0.6289, 0.2662, 0.875, 0.5, 0.875, 0.5, 0.875, 0.5, 0.875, 0.5, 0.875, 0.5, 0.875, 0.5, 0.5051, 0.5, 0.625, 0.5, 0.5051, 0.5, 0.519, 0.5, 0.5619, 0.5, 0.5051, 0.5, 0.6444, 0.5, 0.519, 0.5, 0.5327, 0.5, 0.875, 0.5, 0.875, 0.5, 0.875, 0.5, 0.875, 0.5, 0.875, 0.5, 0.875, 0.5, 0.875, 0.5, 0.875, 0.5, 0.875, 0.5, 0.875, 0.5, 0.875, 0.5, 0.875, 0.5, 0.5051, 0.5, 0.625, 0.5, 0.5051, 0.5, 0.625, 0.6301, 0.625, 0.6875, 0.625, 0.6875, 0.625, 0.69, 0.625, 0.6301, 0.625, 0.6301, 0.625, 0.69, 0.625, 0.75, 0.625, 0.6875, 0.625, 0.75, 0.625, 0.6875, 0.625, 0.6875, 0.625, 0.25, 0.625, 0.25, 0.625, 0.25, 0.625, 0.56, 0.625, 0.5, 0.625, 0.5, 0.625, 0.6199, 0.625, 0.56, 0.625, 0.6199, 0.625, 0.6199, 0.625, 0.5625, 0.625, 0.6199, 0.435, 0.5, 0.4949, 0.5, 0.4949, 0.5, 0.435, 0.5, 0.375, 0.5, 0.4375, 0.5, 0.625, 0.5, 0.625, 0.5625, 0.625, 0.5625, 0.625, 0.25, 0.625, 0.25, 0.625, 0.25, 0.625, 0.25, 0.625, 0.25, 0.625, 0.25, 0.4949, 0.5, 0.375, 0.5, 0.4949, 0.5, 0.5081, 0.5, 0.4381, 0.5, 0.4949, 0.5, 0.375, 0.5, 0.5081, 0.5, 0.5206, 0.5, 0.625, 0.25, 0.625, 0.25, 0.625, 0.25, 0.6289, 0.2662, 0.6176, 0.2374, 0.6161, 0.2588, 0.519, 0.5, 0.6444, 0.5, 0.5327, 0.5, 0.519, 0.5, 0.625, 0.5, 0.6339, 0.5, 0.625, 0.5, 0.5051, 0.5, 0.5051, 0.5, 0.875, 0.5, 0.875, 0.5, 0.875, 0.5, 0.875, 0.5, 0.875, 0.5, 0.875, 0.5, 0.875, 0.5, 0.875, 0.5, 0.875, 0.5, 0.875, 0.5, 0.875, 0.5, 0.875, 0.5, 0.5051, 0.5, 0.565, 0.5, 0.5051, 0.5, 0.565, 0.5, 0.625, 0.5, 0.625, 0.5, 0.875, 0.5, 0.875, 0.5, 0.875, 0.5, 0.4949, 0.5, 0.435, 0.5, 0.4349, 0.5, 0.435, 0.5, 0.375, 0.5, 0.4349, 0.5, 0.625, 0.25, 0.625, 0.25, 0.625, 0.25, 0.5051, 0.5, 0.4949, 0.5, 0.4949, 0.5, 0.5051, 0.5, 0.4949, 0.5, 0.4949, 0.5, 0.625, 0.6301, 0.625, 0.6199, 0.625, 0.6199, 0.625, 0.25, 0.625, 0.25, 0.625, 0.25, 0.625, 0.5, 0.625, 0.56, 0.625, 0.5599, 0.625, 0.56, 0.625, 0.6199, 0.625, 0.5599, 0.875, 0.5, 0.875, 0.5, 0.875, 0.5, 0.875, 0.5, 0.875, 0.5, 0.875, 0.5, 0.8556, 0.5, 0.5327, 0.5, 0.6078, 0.5, 0.875, 0.5, 0.875, 0.5, 0.875, 0.5, 0.625, 0.75, 0.625, 0.69, 0.625, 0.75, 0.625, 0.69, 0.625, 0.6301, 0.625, 0.6301, 0.625, 0.3803, 0.5652, 0.5, 0.5053, 0.5, 0.625, 0.4402, 0.6849, 0.5, 0.5652, 0.5, 0.6849, 0.5, 0.7449, 0.5, 0.6849, 0.5, 0.5206, 0.5, 0.375, 0.5, 0.589, 0.5, 0.6056, 0.2694, 0.4271, 0.5091, 0.3944, 0.4806, 0.6341, 0.3021, 0.4684, 0.5263, 0.4271, 0.5091, 0.7551, 0.5, 0.8151, 0.5, 0.7551, 0.5, 0.8151, 0.5, 0.875, 0.5, 0.8151, 0.5, 0.875, 0.5, 0.875, 0.5, 0.875, 0.5, 0.4949, 0.5, 0.5051, 0.5, 0.5051, 0.5, 0.4949, 0.5, 0.519, 0.5, 0.5051, 0.5, 0.519, 0.5, 0.5206, 0.5, 0.5327, 0.5, 0.875, 0.5, 0.875, 0.5, 0.875, 0.5, 0.875, 0.5, 0.875, 0.5, 0.875, 0.5, 0.625, 0.5, 0.5051, 0.5, 0.625, 0.5, 0.625, 0.25, 0.625, 0.25, 0.625, 0.25, 0.625, 0.25, 0.625, 0.25, 0.625, 0.25, 0.375, 0.5, 0.4949, 0.5, 0.4949, 0.5, 0.5051, 0.5, 0.5651, 0.5, 0.5051, 0.5, 0.5651, 0.5, 0.625, 0.5, 0.5651, 0.5, 0.875, 0.5, 0.875, 0.5, 0.875, 0.5, 0.625, 0.25, 0.625, 0.25, 0.625, 0.25, 0.375, 0.5, 0.4349, 0.5, 0.375, 0.5, 0.4349, 0.5, 0.4949, 0.5, 0.4349, 0.5, 0.875, 0.5, 0.875, 0.5, 0.875, 0.5, 0.875, 0.5, 0.875, 0.5, 0.875, 0.5, 0.625, 0.5, 0.5051, 0.5, 0.5051, 0.5, 0.625, 0.25, 0.625, 0.25, 0.625, 0.25, 0.375, 0.5, 0.435, 0.5, 0.4349, 0.5, 0.435, 0.5, 0.4949, 0.5, 0.4349, 0.5, 0.625, 0.6301, 0.625, 0.6199, 0.625, 0.6199, 0.625, 0.6301, 0.625, 0.6199, 0.625, 0.6199, 0.5051, 0.5, 0.4949, 0.5, 0.4949, 0.5, 0.625, 0.6199, 0.625, 0.56, 0.625, 0.5599, 0.625, 0.56, 0.625, 0.5, 0.625, 0.5599, 0.625, 0.25, 0.625, 0.25, 0.625, 0.25, 0.5327, 0.5, 0.8556, 0.5, 0.6078, 0.5, 0.875, 0.5, 0.875, 0.5, 0.875, 0.5, 0.875, 0.5, 0.875, 0.5, 0.875, 0.5, 0.625, 0.6301, 0.625, 0.69, 0.625, 0.6301, 0.625, 0.69, 0.625, 0.75, 0.625, 0.75, 0.875, 0.5, 0.875, 0.5, 0.875, 0.5, 0.7449, 0.5, 0.6849, 0.5, 0.7449, 0.5, 0.6849, 0.5, 0.5652, 0.5, 0.6849, 0.5, 0.625, 0.4402, 0.5053, 0.5, 0.5652, 0.5, 0.4684, 0.5263, 0.6341, 0.3021, 0.4271, 0.5091, 0.4271, 0.5091, 0.6056, 0.2694, 0.3944, 0.4806, 0.375, 0.5, 0.5206, 0.5, 0.589, 0.5, 0.875, 0.5, 0.875, 0.5, 0.875, 0.5, 0.875, 0.5, 0.8151, 0.5, 0.875, 0.5, 0.8151, 0.5, 0.7551, 0.5, 0.8151, 0.5, 0.5327, 0.5, 0.5081, 0.5, 0.519, 0.5, 0.5081, 0.5, 0.5051, 0.5, 0.519, 0.5, 0.4949, 0.5, 0.5051, 0.5, 0.5051, 0.5, 0.5051, 0.5, 0.625, 0.5, 0.625, 0.5, 0.875, 0.5, 0.875, 0.5, 0.875, 0.5, 0.875, 0.5, 0.875, 0.5, 0.875, 0.5, 0.4949, 0.5, 0.375, 0.5, 0.4949, 0.5, 0.625, 0.25, 0.625, 0.25, 0.625, 0.25, 0.625, 0.25, 0.625, 0.25, 0.625, 0.25, 0.875, 0.5, 0.875, 0.5, 0.875, 0.5, 0.875, 0.5, 0.875, 0.5, 0.875, 0.5, 0.625, 0.5, 0.5051, 0.5, 0.625, 0.5, 0.4949, 0.5, 0.4349, 0.5, 0.4949, 0.5, 0.4349, 0.5, 0.375, 0.5, 0.4349, 0.5, 0.625, 0.25, 0.625, 0.25, 0.625, 0.25, 0.5051, 0.5, 0.5051, 0.5, 0.4949, 0.5, 0.4684, 0.5263, 0.6513, 0.3434, 0.625, 0.3803, 0.875, 0.5, 0.875, 0.5, 0.875, 0.5, 0.6078, 0.5, 0.5327, 0.5, 0.5206, 0.5, 0.4949, 0.5, 0.4949, 0.5, 0.5051, 0.5, 0.625, 0.25, 0.625, 0.25, 0.625, 0.25, 0.5051, 0.5, 0.4949, 0.5, 0.4949, 0.5, 0.7449, 0.5, 0.7449, 0.5, 0.7551, 0.5, 0.625, 0.6301, 0.625, 0.6199, 0.625, 0.6199, 0.5051, 0.5, 0.5051, 0.5, 0.4949, 0.5, 0.875, 0.5, 0.875, 0.5, 0.875, 0.5, 0.625, 0.3803, 0.6513, 0.3434, 0.4684, 0.5263, 0.875, 0.5, 0.875, 0.5, 0.875, 0.5, 0.5206, 0.5, 0.5327, 0.5, 0.6078, 0.5, 0.4949, 0.5, 0.5051, 0.5, 0.5051, 0.5, 0.625, 0.25, 0.625, 0.25, 0.625, 0.25, 0.875, 0.5, 0.875, 0.5, 0.875, 0.5, 0.625, 0.6301, 0.625, 0.6199, 0.625, 0.6199, 0.7551, 0.5, 0.7449, 0.5, 0.7449, 0.5, 0.4949, 0.5, 0.5051, 0.5, 0.5051, 0.5, 0.3911, 0.5, 0.375, 0.5, 0.4949, 0.5, 0.375, 0.5, 0.3911, 0.5, 0.4949, 0.5, 0.3911, 0.5, 0.4349, 0.5, 0.4949, 0.5, 0.4949, 0.5, 0.5051, 0.5, 0.4949, 0.5, 0.5051, 0.5, 0.5651, 0.5, 0.625, 0.5, 0.5651, 0.5, 0.6089, 0.5, 0.625, 0.5, 0.625, 0.5, 0.6089, 0.5, 0.5651, 0.5, 0.5651, 0.5, 0.5051, 0.5, 0.625, 0.5, 0.5051, 0.5, 0.4949, 0.5, 0.5051, 0.5, 0.625, 0.5, 0.5051, 0.5, 0.5051, 0.5, 0.4949, 0.5, 0.4349, 0.5, 0.3911, 0.5, 0.875, 0.5, 0.875, 0.5, 0.875, 0.5, 0.625, 0.69, 0.625, 0.6875, 0.625, 0.75, 0.625, 0.6301, 0.625, 0.6875, 0.625, 0.69, 0.5051, 0.5, 0.5625, 0.5, 0.5625, 0.5, 0.565, 0.5, 0.5625, 0.5, 0.5051, 0.5, 0.565, 0.5, 0.625, 0.5, 0.625, 0.5, 0.625, 0.25, 0.625, 0.25, 0.625, 0.25, 0.435, 0.5, 0.4375, 0.5, 0.375, 0.5, 0.4949, 0.5, 0.4375, 0.5, 0.435, 0.5, 0.4949, 0.5, 0.4949, 0.5, 0.4375, 0.5, 0.625, 0.56, 0.625, 0.5625, 0.625, 0.6199, 0.625, 0.56, 0.625, 0.5, 0.625, 0.5, 0.5081, 0.5, 0.375, 0.5, 0.375, 0.5, 0.5081, 0.5, 0.4949, 0.5, 0.375, 0.5, 0.375, 0.5, 0.375, 0.5, 0.4949, 0.5, 0.6083, 0.2231, 0.6362, 0.2824, 0.6289, 0.2662, 0.6341, 0.3021, 0.6289, 0.2662, 0.6362, 0.2824, 0.6056, 0.2694, 0.6161, 0.2589, 0.6289, 0.2662, 0.875, 0.5, 0.875, 0.5, 0.875, 0.5, 0.875, 0.5, 0.875, 0.5, 0.875, 0.5, 0.5051, 0.5, 0.5619, 0.5, 0.625, 0.5, 0.519, 0.5, 0.5672, 0.5, 0.5619, 0.5, 0.6444, 0.5, 0.5672, 0.5, 0.519, 0.5, 0.875, 0.5, 0.875, 0.5, 0.875, 0.5, 0.875, 0.5, 0.875, 0.5, 0.875, 0.5, 0.875, 0.5, 0.875, 0.5, 0.875, 0.5, 0.5051, 0.5, 0.5625, 0.5, 0.625, 0.5, 0.625, 0.6301, 0.625, 0.6301, 0.625, 0.6875, 0.625, 0.69, 0.625, 0.6875, 0.625, 0.6301, 0.625, 0.69, 0.625, 0.75, 0.625, 0.75, 0.625, 0.25, 0.625, 0.25, 0.625, 0.25, 0.625, 0.56, 0.625, 0.5625, 0.625, 0.5, 0.625, 0.6199, 0.625, 0.5625, 0.625, 0.56, 0.625, 0.6199, 0.625, 0.5625, 0.625, 0.5625, 0.435, 0.5, 0.4375, 0.5, 0.4949, 0.5, 0.435, 0.5, 0.375, 0.5, 0.375, 0.5, 0.625, 0.25, 0.625, 0.25, 0.625, 0.25, 0.625, 0.25, 0.625, 0.25, 0.625, 0.25, 0.4949, 0.5, 0.4381, 0.5, 0.375, 0.5, 0.5081, 0.5, 0.4417, 0.5, 0.4381, 0.5, 0.375, 0.5, 0.4417, 0.5, 0.5081, 0.5, 0.625, 0.25, 0.625, 0.25, 0.625, 0.25, 0.519, 0.5, 0.6339, 0.5, 0.6444, 0.5, 0.519, 0.5, 0.5051, 0.5, 0.625, 0.5, 0.625, 0.5, 0.625, 0.5, 0.5051, 0.5, 0.875, 0.5, 0.875, 0.5, 0.875, 0.5, 0.875, 0.5, 0.875, 0.5, 0.875, 0.5, 0.875, 0.5, 0.875, 0.5, 0.875, 0.5, 0.5051, 0.5, 0.5651, 0.5, 0.565, 0.5, 0.565, 0.5, 0.5651, 0.5, 0.625, 0.5, 0.875, 0.5, 0.875, 0.5, 0.875, 0.5, 0.4949, 0.5, 0.4949, 0.5, 0.435, 0.5, 0.435, 0.5, 0.375, 0.5, 0.375, 0.5, 0.625, 0.25, 0.625, 0.25, 0.625, 0.25, 0.5051, 0.5, 0.5051, 0.5, 0.4949, 0.5, 0.5051, 0.5, 0.5051, 0.5, 0.4949, 0.5, 0.625, 0.6301, 0.625, 0.6301, 0.625, 0.6199, 0.625, 0.25, 0.625, 0.25, 0.625, 0.25, 0.625, 0.5, 0.625, 0.5, 0.625, 0.56, 0.625, 0.56, 0.625, 0.6199, 0.625, 0.6199, 0.875, 0.5, 0.875, 0.5, 0.875, 0.5, 0.875, 0.5, 0.875, 0.5, 0.875, 0.5, 0.8556, 0.5, 0.6444, 0.5, 0.5327, 0.5, 0.875, 0.5, 0.875, 0.5, 0.875, 0.5, 0.625, 0.75, 0.625, 0.6901, 0.625, 0.69, 0.625, 0.69, 0.625, 0.6901, 0.625, 0.6301, 0.625, 0.3803, 0.625, 0.4402, 0.5652, 0.5, 0.625, 0.4402, 0.6849, 0.5, 0.6849, 0.5, 0.6849, 0.5, 0.7449, 0.5, 0.7449, 0.5, 0.5206, 0.5, 0.375, 0.5, 0.375, 0.5, 0.6056, 0.2694, 0.6341, 0.3021, 0.4271, 0.5091, 0.6341, 0.3021, 0.6513, 0.3434, 0.4684, 0.5263, 0.7551, 0.5, 0.8151, 0.5, 0.8151, 0.5, 0.8151, 0.5, 0.875, 0.5, 0.875, 0.5, 0.875, 0.5, 0.875, 0.5, 0.875, 0.5, 0.4949, 0.5, 0.4949, 0.5, 0.5051, 0.5, 0.4949, 0.5, 0.5081, 0.5, 0.519, 0.5, 0.519, 0.5, 0.5081, 0.5, 0.5206, 0.5, 0.875, 0.5, 0.875, 0.5, 0.875, 0.5, 0.875, 0.5, 0.875, 0.5, 0.875, 0.5, 0.625, 0.5, 0.5051, 0.5, 0.5051, 0.5, 0.625, 0.25, 0.625, 0.25, 0.625, 0.25, 0.625, 0.25, 0.625, 0.25, 0.625, 0.25, 0.375, 0.5, 0.375, 0.5, 0.4949, 0.5, 0.5051, 0.5, 0.5651, 0.5, 0.5651, 0.5, 0.5651, 0.5, 0.625, 0.5, 0.625, 0.5, 0.875, 0.5, 0.875, 0.5, 0.875, 0.5, 0.625, 0.25, 0.625, 0.25, 0.625, 0.25, 0.375, 0.5, 0.4349, 0.5, 0.4349, 0.5, 0.4349, 0.5, 0.4949, 0.5, 0.4949, 0.5, 0.875, 0.5, 0.875, 0.5, 0.875, 0.5, 0.875, 0.5, 0.875, 0.5, 0.875, 0.5, 0.625, 0.5, 0.625, 0.5, 0.5051, 0.5, 0.625, 0.25, 0.625, 0.25, 0.625, 0.25, 0.375, 0.5, 0.375, 0.5, 0.435, 0.5, 0.435, 0.5, 0.4949, 0.5, 0.4949, 0.5, 0.625, 0.6301, 0.625, 0.6301, 0.625, 0.6199, 0.625, 0.6301, 0.625, 0.6301, 0.625, 0.6199, 0.5051, 0.5, 0.5051, 0.5, 0.4949, 0.5, 0.625, 0.6199, 0.625, 0.6199, 0.625, 0.56, 0.625, 0.56, 0.625, 0.5, 0.625, 0.5, 0.625, 0.25, 0.625, 0.25, 0.625, 0.25, 0.5327, 0.5, 0.6444, 0.5, 0.8556, 0.5, 0.875, 0.5, 0.875, 0.5, 0.875, 0.5, 0.875, 0.5, 0.875, 0.5, 0.875, 0.5, 0.625, 0.6301, 0.625, 0.6901, 0.625, 0.69, 0.625, 0.69, 0.625, 0.6901, 0.625, 0.75, 0.875, 0.5, 0.875, 0.5, 0.875, 0.5, 0.7449, 0.5, 0.6849, 0.5, 0.6849, 0.5, 0.6849, 0.5, 0.625, 0.4402, 0.5652, 0.5, 0.625, 0.4402, 0.625, 0.3803, 0.5053, 0.5, 0.4684, 0.5263, 0.6513, 0.3434, 0.6341, 0.3021, 0.4271, 0.5091, 0.6341, 0.3021, 0.6056, 0.2694, 0.375, 0.5, 0.375, 0.5, 0.5206, 0.5, 0.875, 0.5, 0.875, 0.5, 0.875, 0.5, 0.875, 0.5, 0.8151, 0.5, 0.8151, 0.5, 0.8151, 0.5, 0.7551, 0.5, 0.7551, 0.5, 0.5327, 0.5, 0.5206, 0.5, 0.5081, 0.5, 0.5081, 0.5, 0.4949, 0.5, 0.5051, 0.5, 0.4949, 0.5, 0.4949, 0.5, 0.5051, 0.5, 0.5051, 0.5, 0.5051, 0.5, 0.625, 0.5, 0.875, 0.5, 0.875, 0.5, 0.875, 0.5, 0.875, 0.5, 0.875, 0.5, 0.875, 0.5, 0.4949, 0.5, 0.375, 0.5, 0.375, 0.5, 0.625, 0.25, 0.625, 0.25, 0.625, 0.25, 0.625, 0.25, 0.625, 0.25, 0.625, 0.25, 0.875, 0.5, 0.875, 0.5, 0.875, 0.5, 0.875, 0.5, 0.875, 0.5, 0.875, 0.5, 0.625, 0.5, 0.5051, 0.5, 0.5051, 0.5, 0.4949, 0.5, 0.4349, 0.5, 0.4349, 0.5, 0.4349, 0.5, 0.375, 0.5, 0.375, 0.5, 0.625, 0.25, 0.625, 0.25, 0.625, 0.25])
me_cylinder_002.materials.append(mat_material_001)
me_cylinder_002.materials.append(mat_material_002)
me_cylinder_002.update()

# ---- objects
ob_goldlock = bpy.data.objects.new('GoldLock', me_cylinder_002)

# ---- transforms, parenting, visibility, modifiers, constraints
ob_goldlock.location = (0.0, 0.0, 0.5139)
ob_goldlock.rotation_euler = (-0.0, 1.571, 0.0)
ob_goldlock.scale = (0.1774, 0.1774, 0.1073)

# ---- collection membership
col_collection.objects.link(ob_goldlock)

# ---- scene / render settings (as saved in the file)
scene.frame_start = 1; scene.frame_end = 250; scene.frame_set(1)
scene.render.engine = 'BLENDER_EEVEE_NEXT'
scene.cycles.sampling_pattern = 'TABULATED_SOBOL'
scene.cycles.use_light_tree = False
scene.view_settings.view_transform = 'Filmic'
bpy.context.view_layer.update()

# ---- added for rendering (the .blend has no active camera and no usable light): camera, sun
cam_auto = bpy.data.cameras.new('AutoCamera')
cam_auto.lens = 50.0
cam_auto.sensor_width = 36.0
cam_auto.clip_end = 1000.0
ob_auto_camera = bpy.data.objects.new('AutoCamera', cam_auto)
scene.collection.objects.link(ob_auto_camera)
ob_auto_camera.location = (0.971913, -1.189, 1.22173)
ob_auto_camera.rotation_euler = (1.09748, -7.21219e-08, 0.694738)
scene.camera = ob_auto_camera
light_auto_sun = bpy.data.lights.new('AutoSun', 'SUN')
light_auto_sun.energy = 3.0
light_auto_sun.angle = 0.0523599
ob_auto_sun = bpy.data.objects.new('AutoSun', light_auto_sun)
scene.collection.objects.link(ob_auto_sun)
ob_auto_sun.rotation_euler = (0.872665, 0.174533, 0.523599)
bpy.context.view_layer.update()

